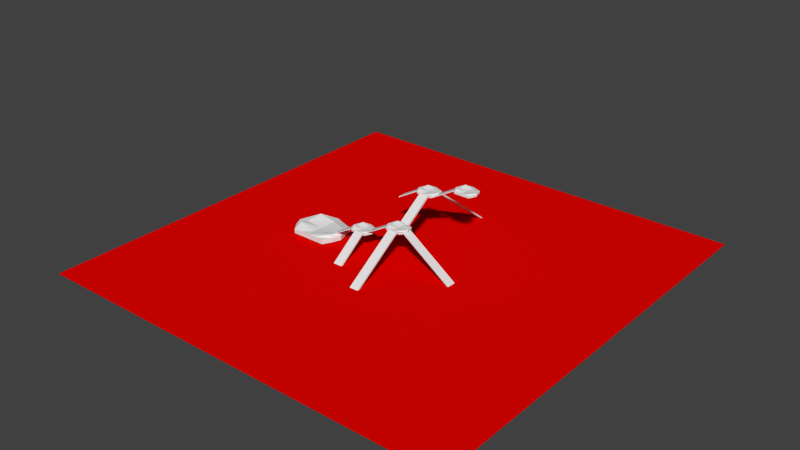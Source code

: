 # Source: BitSP.blend  (saved by Blender 2.76.0; exported with 4.5.12 LTS)
import bpy
from mathutils import Matrix  # noqa: F401  (used for matrix-valued properties, if any)

bpy.ops.wm.read_factory_settings(use_empty=True)
scene = bpy.context.scene
scene.name = 'Scene'

# ---- collections
col_collection_1 = bpy.data.collections.new('Collection 1'); scene.collection.children.link(col_collection_1)

# ---- materials (node trees are filled in below, after node groups)
mat_material_002 = bpy.data.materials.new('Material.002')
mat_material_002.alpha_threshold = 0.0
mat_material_002.use_transparent_shadow = False
mat_material_002.diffuse_color = (0.8, 0.0008373, 0.0, 1.0)
mat_material_002.specular_color = (1.0, 0.0007107, 0.0)
mat_material_002.roughness = 0.5
mat_material = bpy.data.materials.new('Material')
mat_material.alpha_threshold = 0.0
mat_material.use_transparent_shadow = False
mat_material.roughness = 0.5
mat_material.line_color = (0.0, 0.0, 0.0, 1.0)
mat_material_001 = bpy.data.materials.new('Material.001')
mat_material_001.alpha_threshold = 0.0
mat_material_001.use_transparent_shadow = False
mat_material_001.roughness = 0.5
mat_material_001.line_color = (0.0, 0.0, 0.0, 1.0)
mat_material_003 = bpy.data.materials.new('Material.003')
mat_material_003.alpha_threshold = 0.0
mat_material_003.use_transparent_shadow = False
mat_material_003.roughness = 0.5
mat_material_003.line_color = (0.0, 0.0, 0.0, 1.0)
mat_material_004 = bpy.data.materials.new('Material.004')
mat_material_004.alpha_threshold = 0.0
mat_material_004.use_transparent_shadow = False
mat_material_004.roughness = 0.5
mat_material_004.line_color = (0.0, 0.0, 0.0, 1.0)
mat_material_005 = bpy.data.materials.new('Material.005')
mat_material_005.alpha_threshold = 0.0
mat_material_005.use_transparent_shadow = False
mat_material_005.roughness = 0.5
mat_material_005.line_color = (0.0, 0.0, 0.0, 1.0)

# ---- material node trees

# ---- world
world_world = bpy.data.worlds.new('World'); scene.world = world_world
world_world.color = (0.05088, 0.05088, 0.05088)
world_world.use_sun_shadow = False
world_world.sun_shadow_jitter_overblur = 0.0
world_world.cycles.sampling_method = 'MANUAL'
world_world.cycles.sample_map_resolution = 256

# ---- meshes
me_cube_010 = bpy.data.meshes.new('Cube.010')
me_cube_010.from_pydata([(-9.978, -0.6421, -2.827), (-9.978, -0.6421, -2.291), (-9.978, 5.408, 1.261), (-9.978, 5.408, 1.796), (-7.978, -0.6421, -2.827), (-7.978, -0.6421, -2.291), (-7.978, 5.408, 1.261), (-7.978, 5.408, 1.796)], [], [(1, 3, 2, 0), (3, 7, 6, 2), (7, 5, 4, 6), (5, 1, 0, 4), (0, 2, 6, 4), (5, 7, 3, 1)])
_uv = me_cube_010.uv_layers.new(name='UVMap')
_uv.uv.foreach_set('vector', [0.0, 0.0, 1.0, 0.0, 1.0, 1.0, 0.0, 1.0, 0.0, 0.0, 1.0, 0.0, 1.0, 1.0, 0.0, 1.0, 0.0, 0.0, 1.0, 0.0, 1.0, 1.0, 0.0, 1.0, 0.0, 0.0, 1.0, 0.0, 1.0, 1.0, 0.0, 1.0, 0.0, 0.0, 1.0, 0.0, 1.0, 1.0, 0.0, 1.0, 0.0, 0.0, 1.0, 0.0, 1.0, 1.0, 0.0, 1.0])
me_cube_010.use_remesh_preserve_volume = False
me_cube_010.use_remesh_preserve_attributes = False
me_cube_010.use_mirror_vertex_groups = False
me_cube_010.update()
me_plane = bpy.data.meshes.new('Plane')
me_plane.from_pydata([(-1.254, -1.831, -0.06121), (2.172, -1.831, -0.06121), (-1.254, 1.595, -0.06121), (2.172, 1.595, -0.06121)], [], [(0, 1, 3, 2)])
_uv = me_plane.uv_layers.new(name='UVMap')
_uv.uv.foreach_set('vector', [-8.209, -8.209, 9.209, -8.209, 9.209, 9.209, -8.209, 9.209])
me_plane.materials.append(mat_material_002)
me_plane.use_remesh_preserve_volume = False
me_plane.use_remesh_preserve_attributes = False
me_plane.use_mirror_vertex_groups = False
me_plane.update()
me_cube_005 = bpy.data.meshes.new('Cube.005')
me_cube_005.from_pydata([(-0.1023, -3.017, 2.018), (-0.1023, -3.017, 2.453), (-0.1023, 13.07, -10.3), (-0.1023, 13.07, -9.868), (1.898, -3.017, 2.018), (1.898, -3.017, 2.453), (1.898, 13.07, -10.3), (1.898, 13.07, -9.868)], [], [(1, 3, 2, 0), (3, 7, 6, 2), (7, 5, 4, 6), (5, 1, 0, 4), (0, 2, 6, 4), (5, 7, 3, 1)])
_uv = me_cube_005.uv_layers.new(name='UVMap')
_uv.uv.foreach_set('vector', [0.0, 0.0, 1.0, 0.0, 1.0, 1.0, 0.0, 1.0, 0.0, 0.0, 1.0, 0.0, 1.0, 1.0, 0.0, 1.0, 0.0, 0.0, 1.0, 0.0, 1.0, 1.0, 0.0, 1.0, 0.0, 0.0, 1.0, 0.0, 1.0, 1.0, 0.0, 1.0, 0.0, 0.0, 1.0, 0.0, 1.0, 1.0, 0.0, 1.0, 0.0, 0.0, 1.0, 0.0, 1.0, 1.0, 0.0, 1.0])
me_cube_005.use_remesh_preserve_volume = False
me_cube_005.use_remesh_preserve_attributes = False
me_cube_005.use_mirror_vertex_groups = False
me_cube_005.update()
me_cube_001 = bpy.data.meshes.new('Cube.001')
me_cube_001.from_pydata([(-3.682, -1.0, -4.222), (-3.682, -1.0, -3.969), (-3.682, 1.0, -4.222), (-3.682, 1.0, -3.969), (1.492, -1.0, -1.231), (1.492, -1.0, -0.9775), (1.492, 1.0, -1.231), (1.492, 1.0, -0.9775)], [], [(1, 3, 2, 0), (3, 7, 6, 2), (7, 5, 4, 6), (5, 1, 0, 4), (0, 2, 6, 4), (5, 7, 3, 1)])
_uv = me_cube_001.uv_layers.new(name='UVMap')
_uv.uv.foreach_set('vector', [-1.38, -1.38, 2.38, -1.38, 2.38, 2.38, -1.38, 2.38, -1.38, -1.38, 2.38, -1.38, 2.38, 2.38, -1.38, 2.38, -1.38, -1.38, 2.38, -1.38, 2.38, 2.38, -1.38, 2.38, -1.38, -1.38, 2.38, -1.38, 2.38, 2.38, -1.38, 2.38, -1.38, -1.38, 2.38, -1.38, 2.38, 2.38, -1.38, 2.38, -1.38, -1.38, 2.38, -1.38, 2.38, 2.38, -1.38, 2.38])
me_cube_001.use_remesh_preserve_volume = False
me_cube_001.use_remesh_preserve_attributes = False
me_cube_001.use_mirror_vertex_groups = False
me_cube_001.update()
me_cube = bpy.data.meshes.new('Cube')
me_cube.from_pydata([(1.951, 1.686, -1.089), (1.686, -1.686, -1.089), (-1.686, -1.686, -1.089), (-1.686, 1.686, -1.089), (1.951, 1.686, -0.6529), (1.686, -1.686, -0.6529), (-1.686, -1.686, -0.6529), (-1.686, 1.686, -0.6529), (2.444, 0.0, -1.089), (3.576e-07, 2.358, -1.089), (1.951, 1.686, -0.8708), (-1.192e-07, -1.686, -1.089), (1.686, -1.686, -0.8708), (-2.653, 4.768e-07, -1.089), (-1.686, -1.686, -0.8708), (-1.686, 1.686, -0.8708), (2.444, -8.345e-07, -0.6529), (5.96e-07, 2.358, -0.6529), (-7.153e-07, -1.686, -0.6529), (-2.653, 3.576e-07, -0.6529), (4.768e-07, 2.358, -0.8708), (-2.653, 3.576e-07, -0.8708), (-4.768e-07, -1.686, -0.8708), (2.444, -4.768e-07, -0.8708), (-5.96e-08, -3.576e-07, -0.6529), (1.192e-07, 2.384e-07, -1.089), (2.138, -0.843, -1.089), (-0.843, 2.034, -1.089), (1.951, 1.686, -0.7619), (-0.843, -1.686, -1.089), (1.686, -1.686, -0.7619), (-2.277, 0.843, -1.089), (-1.686, -1.686, -0.7619), (-1.686, 1.686, -0.7619), (2.138, -0.843, -0.6529), (-0.843, 2.034, -0.6529), (-0.843, -1.686, -0.6529), (-2.277, 0.843, -0.6529), (2.174, 0.843, -1.089), (0.843, 2.034, -1.089), (1.951, 1.686, -0.9797), (0.843, -1.686, -1.089), (1.686, -1.686, -0.9797), (-2.277, -0.843, -1.089), (-1.686, -1.686, -0.9797), (-1.686, 1.686, -0.9797), (2.174, 0.843, -0.6529), (0.843, 2.034, -0.6529), (0.843, -1.686, -0.6529), (-2.277, -0.843, -0.6529), (-0.843, 2.034, -0.8708), (0.843, 2.034, -0.8708), (5.364e-07, 2.358, -0.7619), (4.172e-07, 2.358, -0.9797), (-2.277, 0.843, -0.8708), (-2.277, -0.843, -0.8708), (-2.653, 4.172e-07, -0.9797), (-2.653, 3.576e-07, -0.7619), (-0.843, -1.686, -0.8708), (0.843, -1.686, -0.8708), (-2.98e-07, -1.686, -0.9797), (-5.96e-07, -1.686, -0.7619), (2.138, -0.843, -0.8708), (2.174, 0.843, -0.8708), (2.444, -2.384e-07, -0.9797), (2.444, -6.557e-07, -0.7619), (-3.874e-07, -0.843, -0.6529), (0.4059, 1.386, -0.4949), (2.292, -5.96e-07, -0.3889), (-1.593, -0.04597, -0.4566), (-0.843, 3.576e-07, -1.089), (0.843, 1.192e-07, -1.089), (2.384e-07, 0.843, -1.089), (0.0, -0.843, -1.089), (0.843, -0.843, -1.089), (0.843, 0.843, -1.089), (-0.843, 0.843, -1.089), (-1.283, 1.386, -0.1645), (1.853, 0.843, -0.3889), (1.853, -0.843, -0.3889), (2.174, 0.843, -0.7619), (2.174, 0.843, -0.9797), (2.138, -0.843, -0.9797), (0.843, -1.686, -0.7619), (0.843, -1.686, -0.9797), (-0.843, -1.686, -0.9797), (-2.277, -0.843, -0.7619), (-2.277, -0.843, -0.9797), (-2.277, 0.843, -0.9797), (0.843, 2.034, -0.9797), (0.843, 2.034, -0.7619), (-0.843, 2.034, -0.7619), (-0.843, 2.034, -0.9797), (-2.277, 0.843, -0.7619), (-0.843, -1.686, -0.7619), (2.138, -0.843, -0.7619), (-1.693, -0.8272, -0.259), (-0.843, -0.843, -1.089)], [], [(97, 29, 2, 43), (96, 49, 6, 36), (95, 34, 5, 30), (94, 36, 6, 32), (93, 37, 7, 33), (92, 27, 3, 45), (91, 50, 15, 33), (90, 51, 20, 52), (89, 39, 9, 53), (88, 54, 15, 45), (87, 55, 21, 56), (86, 49, 19, 57), (85, 58, 14, 44), (84, 59, 22, 60), (83, 48, 18, 61), (82, 62, 12, 42), (81, 63, 23, 64), (80, 46, 16, 65), (79, 66, 18, 48), (78, 67, 24, 68), (77, 37, 19, 69), (76, 70, 13, 31), (75, 71, 25, 72), (74, 41, 11, 73), (71, 74, 73, 25), (8, 26, 74, 71), (26, 1, 41, 74), (39, 75, 72, 9), (0, 38, 75, 39), (38, 8, 71, 75), (27, 76, 31, 3), (9, 72, 76, 27), (72, 25, 70, 76), (67, 77, 69, 24), (17, 35, 77, 67), (35, 7, 37, 77), (46, 78, 68, 16), (4, 47, 78, 46), (47, 17, 67, 78), (34, 79, 48, 5), (16, 68, 79, 34), (68, 24, 66, 79), (63, 80, 65, 23), (10, 28, 80, 63), (28, 4, 46, 80), (38, 81, 64, 8), (0, 40, 81, 38), (40, 10, 63, 81), (26, 82, 42, 1), (8, 64, 82, 26), (64, 23, 62, 82), (59, 83, 61, 22), (12, 30, 83, 59), (30, 5, 48, 83), (41, 84, 60, 11), (1, 42, 84, 41), (42, 12, 59, 84), (29, 85, 44, 2), (11, 60, 85, 29), (60, 22, 58, 85), (55, 86, 57, 21), (14, 32, 86, 55), (32, 6, 49, 86), (43, 87, 56, 13), (2, 44, 87, 43), (44, 14, 55, 87), (31, 88, 45, 3), (13, 56, 88, 31), (56, 21, 54, 88), (51, 89, 53, 20), (10, 40, 89, 51), (40, 0, 39, 89), (47, 90, 52, 17), (4, 28, 90, 47), (28, 10, 51, 90), (35, 91, 33, 7), (17, 52, 91, 35), (52, 20, 50, 91), (50, 92, 45, 15), (20, 53, 92, 50), (53, 9, 27, 92), (54, 93, 33, 15), (21, 57, 93, 54), (57, 19, 37, 93), (58, 94, 32, 14), (22, 61, 94, 58), (61, 18, 36, 94), (62, 95, 30, 12), (23, 65, 95, 62), (65, 16, 34, 95), (66, 96, 36, 18), (24, 69, 96, 66), (69, 19, 49, 96), (70, 97, 43, 13), (25, 73, 97, 70), (73, 11, 29, 97)])
_uv = me_cube.uv_layers.new(name='UVMap')
_uv.uv.foreach_set('vector', [-0.8237, -0.8237, 1.824, -0.8237, 1.824, 1.824, -0.8237, 1.824, -0.8237, -0.8237, 1.824, -0.8237, 1.824, 1.824, -0.8237, 1.824, -0.8237, -0.8237, 1.824, -0.8237, 1.824, 1.824, -0.8237, 1.824, -0.8237, -0.8237, 1.824, -0.8237, 1.824, 1.824, -0.8237, 1.824, -0.8237, -0.8237, 1.824, -0.8237, 1.824, 1.824, -0.8237, 1.824, -0.8237, -0.8237, 1.824, -0.8237, 1.824, 1.824, -0.8237, 1.824, -0.8237, -0.8237, 1.824, -0.8237, 1.824, 1.824, -0.8237, 1.824, -0.8237, -0.8237, 1.824, -0.8237, 1.824, 1.824, -0.8237, 1.824, -0.8237, -0.8237, 1.824, -0.8237, 1.824, 1.824, -0.8237, 1.824, -0.8237, -0.8237, 1.824, -0.8237, 1.824, 1.824, -0.8237, 1.824, -0.8237, -0.8237, 1.824, -0.8237, 1.824, 1.824, -0.8237, 1.824, -0.8237, -0.8237, 1.824, -0.8237, 1.824, 1.824, -0.8237, 1.824, -0.8237, -0.8237, 1.824, -0.8237, 1.824, 1.824, -0.8237, 1.824, -0.8237, -0.8237, 1.824, -0.8237, 1.824, 1.824, -0.8237, 1.824, -0.8237, -0.8237, 1.824, -0.8237, 1.824, 1.824, -0.8237, 1.824, -0.8237, -0.8237, 1.824, -0.8237, 1.824, 1.824, -0.8237, 1.824, -0.8237, -0.8237, 1.824, -0.8237, 1.824, 1.824, -0.8237, 1.824, -0.8237, -0.8237, 1.824, -0.8237, 1.824, 1.824, -0.8237, 1.824, -0.8237, -0.8237, 1.824, -0.8237, 1.824, 1.824, -0.8237, 1.824, -0.8237, -0.8237, 1.824, -0.8237, 1.824, 1.824, -0.8237, 1.824, -0.8237, -0.8237, 1.824, -0.8237, 1.824, 1.824, -0.8237, 1.824, -0.8237, -0.8237, 1.824, -0.8237, 1.824, 1.824, -0.8237, 1.824, -0.8237, -0.8237, 1.824, -0.8237, 1.824, 1.824, -0.8237, 1.824, -0.8237, -0.8237, 1.824, -0.8237, 1.824, 1.824, -0.8237, 1.824, -0.8237, -0.8237, 1.824, -0.8237, 1.824, 1.824, -0.8237, 1.824, -0.8237, -0.8237, 1.824, -0.8237, 1.824, 1.824, -0.8237, 1.824, -0.8237, -0.8237, 1.824, -0.8237, 1.824, 1.824, -0.8237, 1.824, -0.8237, -0.8237, 1.824, -0.8237, 1.824, 1.824, -0.8237, 1.824, -0.8237, -0.8237, 1.824, -0.8237, 1.824, 1.824, -0.8237, 1.824, -0.8237, -0.8237, 1.824, -0.8237, 1.824, 1.824, -0.8237, 1.824, -0.8237, -0.8237, 1.824, -0.8237, 1.824, 1.824, -0.8237, 1.824, -0.8237, -0.8237, 1.824, -0.8237, 1.824, 1.824, -0.8237, 1.824, -0.8237, -0.8237, 1.824, -0.8237, 1.824, 1.824, -0.8237, 1.824, -0.8237, -0.8237, 1.824, -0.8237, 1.824, 1.824, -0.8237, 1.824, -0.8237, -0.8237, 1.824, -0.8237, 1.824, 1.824, -0.8237, 1.824, -0.8237, -0.8237, 1.824, -0.8237, 1.824, 1.824, -0.8237, 1.824, -0.8237, -0.8237, 1.824, -0.8237, 1.824, 1.824, -0.8237, 1.824, -0.8237, -0.8237, 1.824, -0.8237, 1.824, 1.824, -0.8237, 1.824, -0.8237, -0.8237, 1.824, -0.8237, 1.824, 1.824, -0.8237, 1.824, -0.8237, -0.8237, 1.824, -0.8237, 1.824, 1.824, -0.8237, 1.824, -0.8237, -0.8237, 1.824, -0.8237, 1.824, 1.824, -0.8237, 1.824, -0.8237, -0.8237, 1.824, -0.8237, 1.824, 1.824, -0.8237, 1.824, -0.8237, -0.8237, 1.824, -0.8237, 1.824, 1.824, -0.8237, 1.824, -0.8237, -0.8237, 1.824, -0.8237, 1.824, 1.824, -0.8237, 1.824, -0.8237, -0.8237, 1.824, -0.8237, 1.824, 1.824, -0.8237, 1.824, -0.8237, -0.8237, 1.824, -0.8237, 1.824, 1.824, -0.8237, 1.824, -0.8237, -0.8237, 1.824, -0.8237, 1.824, 1.824, -0.8237, 1.824, -0.8237, -0.8237, 1.824, -0.8237, 1.824, 1.824, -0.8237, 1.824, -0.8237, -0.8237, 1.824, -0.8237, 1.824, 1.824, -0.8237, 1.824, -0.8237, -0.8237, 1.824, -0.8237, 1.824, 1.824, -0.8237, 1.824, -0.8237, -0.8237, 1.824, -0.8237, 1.824, 1.824, -0.8237, 1.824, -0.8237, -0.8237, 1.824, -0.8237, 1.824, 1.824, -0.8237, 1.824, -0.8237, -0.8237, 1.824, -0.8237, 1.824, 1.824, -0.8237, 1.824, -0.8237, -0.8237, 1.824, -0.8237, 1.824, 1.824, -0.8237, 1.824, -0.8237, -0.8237, 1.824, -0.8237, 1.824, 1.824, -0.8237, 1.824, -0.8237, -0.8237, 1.824, -0.8237, 1.824, 1.824, -0.8237, 1.824, -0.8237, -0.8237, 1.824, -0.8237, 1.824, 1.824, -0.8237, 1.824, -0.8237, -0.8237, 1.824, -0.8237, 1.824, 1.824, -0.8237, 1.824, -0.8237, -0.8237, 1.824, -0.8237, 1.824, 1.824, -0.8237, 1.824, -0.8237, -0.8237, 1.824, -0.8237, 1.824, 1.824, -0.8237, 1.824, -0.8237, -0.8237, 1.824, -0.8237, 1.824, 1.824, -0.8237, 1.824, -0.8237, -0.8237, 1.824, -0.8237, 1.824, 1.824, -0.8237, 1.824, -0.8237, -0.8237, 1.824, -0.8237, 1.824, 1.824, -0.8237, 1.824, -0.8237, -0.8237, 1.824, -0.8237, 1.824, 1.824, -0.8237, 1.824, -0.8237, -0.8237, 1.824, -0.8237, 1.824, 1.824, -0.8237, 1.824, -0.8237, -0.8237, 1.824, -0.8237, 1.824, 1.824, -0.8237, 1.824, -0.8237, -0.8237, 1.824, -0.8237, 1.824, 1.824, -0.8237, 1.824, -0.8237, -0.8237, 1.824, -0.8237, 1.824, 1.824, -0.8237, 1.824, -0.8237, -0.8237, 1.824, -0.8237, 1.824, 1.824, -0.8237, 1.824, -0.8237, -0.8237, 1.824, -0.8237, 1.824, 1.824, -0.8237, 1.824, -0.8237, -0.8237, 1.824, -0.8237, 1.824, 1.824, -0.8237, 1.824, -0.8237, -0.8237, 1.824, -0.8237, 1.824, 1.824, -0.8237, 1.824, -0.8237, -0.8237, 1.824, -0.8237, 1.824, 1.824, -0.8237, 1.824, -0.8237, -0.8237, 1.824, -0.8237, 1.824, 1.824, -0.8237, 1.824, -0.8237, -0.8237, 1.824, -0.8237, 1.824, 1.824, -0.8237, 1.824, -0.8237, -0.8237, 1.824, -0.8237, 1.824, 1.824, -0.8237, 1.824, -0.8237, -0.8237, 1.824, -0.8237, 1.824, 1.824, -0.8237, 1.824, -0.8237, -0.8237, 1.824, -0.8237, 1.824, 1.824, -0.8237, 1.824, -0.8237, -0.8237, 1.824, -0.8237, 1.824, 1.824, -0.8237, 1.824, -0.8237, -0.8237, 1.824, -0.8237, 1.824, 1.824, -0.8237, 1.824, -0.8237, -0.8237, 1.824, -0.8237, 1.824, 1.824, -0.8237, 1.824, -0.8237, -0.8237, 1.824, -0.8237, 1.824, 1.824, -0.8237, 1.824, -0.8237, -0.8237, 1.824, -0.8237, 1.824, 1.824, -0.8237, 1.824, -0.8237, -0.8237, 1.824, -0.8237, 1.824, 1.824, -0.8237, 1.824, -0.8237, -0.8237, 1.824, -0.8237, 1.824, 1.824, -0.8237, 1.824, -0.8237, -0.8237, 1.824, -0.8237, 1.824, 1.824, -0.8237, 1.824, -0.8237, -0.8237, 1.824, -0.8237, 1.824, 1.824, -0.8237, 1.824, -0.8237, -0.8237, 1.824, -0.8237, 1.824, 1.824, -0.8237, 1.824, -0.8237, -0.8237, 1.824, -0.8237, 1.824, 1.824, -0.8237, 1.824, -0.8237, -0.8237, 1.824, -0.8237, 1.824, 1.824, -0.8237, 1.824, -0.8237, -0.8237, 1.824, -0.8237, 1.824, 1.824, -0.8237, 1.824, -0.8237, -0.8237, 1.824, -0.8237, 1.824, 1.824, -0.8237, 1.824, -0.8237, -0.8237, 1.824, -0.8237, 1.824, 1.824, -0.8237, 1.824, -0.8237, -0.8237, 1.824, -0.8237, 1.824, 1.824, -0.8237, 1.824, -0.8237, -0.8237, 1.824, -0.8237, 1.824, 1.824, -0.8237, 1.824, -0.8237, -0.8237, 1.824, -0.8237, 1.824, 1.824, -0.8237, 1.824])
me_cube.materials.append(mat_material)
me_cube.use_remesh_preserve_volume = False
me_cube.use_remesh_preserve_attributes = False
me_cube.use_mirror_vertex_groups = False
me_cube.update()
me_cube_002 = bpy.data.meshes.new('Cube.002')
me_cube_002.from_pydata([(1.951, 1.686, -1.089), (1.686, -1.686, -1.089), (-1.686, -1.686, -1.089), (-1.686, 1.686, -1.089), (1.951, 1.686, -0.6529), (1.686, -1.686, -0.6529), (-1.686, -1.686, -0.6529), (-1.686, 1.686, -0.6529), (2.444, 0.0, -1.089), (3.576e-07, 2.358, -1.089), (1.951, 1.686, -0.8708), (-1.192e-07, -1.686, -1.089), (1.686, -1.686, -0.8708), (-2.653, 4.768e-07, -1.089), (-1.686, -1.686, -0.8708), (-1.686, 1.686, -0.8708), (2.444, -8.345e-07, -0.6529), (5.96e-07, 2.358, -0.6529), (-7.153e-07, -1.686, -0.6529), (-2.653, 3.576e-07, -0.6529), (4.768e-07, 2.358, -0.8708), (-2.653, 3.576e-07, -0.8708), (-4.768e-07, -1.686, -0.8708), (2.444, -4.768e-07, -0.8708), (-5.96e-08, -3.576e-07, -0.6529), (1.192e-07, 2.384e-07, -1.089), (2.138, -0.843, -1.089), (-0.843, 2.034, -1.089), (1.951, 1.686, -0.7619), (-0.843, -1.686, -1.089), (1.686, -1.686, -0.7619), (-2.277, 0.843, -1.089), (-1.686, -1.686, -0.7619), (-1.686, 1.686, -0.7619), (2.138, -0.843, -0.6529), (-0.843, 2.034, -0.6529), (-0.843, -1.686, -0.6529), (-2.277, 0.843, -0.6529), (2.174, 0.843, -1.089), (0.843, 2.034, -1.089), (1.951, 1.686, -0.9797), (0.843, -1.686, -1.089), (1.686, -1.686, -0.9797), (-2.277, -0.843, -1.089), (-1.686, -1.686, -0.9797), (-1.686, 1.686, -0.9797), (2.174, 0.843, -0.6529), (0.843, 2.034, -0.6529), (0.843, -1.686, -0.6529), (-2.277, -0.843, -0.6529), (-0.843, 2.034, -0.8708), (0.843, 2.034, -0.8708), (5.364e-07, 2.358, -0.7619), (4.172e-07, 2.358, -0.9797), (-2.277, 0.843, -0.8708), (-2.277, -0.843, -0.8708), (-2.653, 4.172e-07, -0.9797), (-2.653, 3.576e-07, -0.7619), (-0.843, -1.686, -0.8708), (0.843, -1.686, -0.8708), (-2.98e-07, -1.686, -0.9797), (-5.96e-07, -1.686, -0.7619), (2.138, -0.843, -0.8708), (2.174, 0.843, -0.8708), (2.444, -2.384e-07, -0.9797), (2.444, -6.557e-07, -0.7619), (-3.874e-07, -0.843, -0.6529), (0.4059, 1.386, -0.4949), (2.292, -5.96e-07, -0.3889), (-1.593, -0.04597, -0.4566), (-0.843, 3.576e-07, -1.089), (0.843, 1.192e-07, -1.089), (2.384e-07, 0.843, -1.089), (0.0, -0.843, -1.089), (0.843, -0.843, -1.089), (0.843, 0.843, -1.089), (-0.843, 0.843, -1.089), (-1.283, 1.386, -0.1645), (1.853, 0.843, -0.3889), (1.853, -0.843, -0.3889), (2.174, 0.843, -0.7619), (2.174, 0.843, -0.9797), (2.138, -0.843, -0.9797), (0.843, -1.686, -0.7619), (0.843, -1.686, -0.9797), (-0.843, -1.686, -0.9797), (-2.277, -0.843, -0.7619), (-2.277, -0.843, -0.9797), (-2.277, 0.843, -0.9797), (0.843, 2.034, -0.9797), (0.843, 2.034, -0.7619), (-0.843, 2.034, -0.7619), (-0.843, 2.034, -0.9797), (-2.277, 0.843, -0.7619), (-0.843, -1.686, -0.7619), (2.138, -0.843, -0.7619), (-1.693, -0.8272, -0.259), (-0.843, -0.843, -1.089)], [], [(97, 29, 2, 43), (96, 49, 6, 36), (95, 34, 5, 30), (94, 36, 6, 32), (93, 37, 7, 33), (92, 27, 3, 45), (91, 50, 15, 33), (90, 51, 20, 52), (89, 39, 9, 53), (88, 54, 15, 45), (87, 55, 21, 56), (86, 49, 19, 57), (85, 58, 14, 44), (84, 59, 22, 60), (83, 48, 18, 61), (82, 62, 12, 42), (81, 63, 23, 64), (80, 46, 16, 65), (79, 66, 18, 48), (78, 67, 24, 68), (77, 37, 19, 69), (76, 70, 13, 31), (75, 71, 25, 72), (74, 41, 11, 73), (71, 74, 73, 25), (8, 26, 74, 71), (26, 1, 41, 74), (39, 75, 72, 9), (0, 38, 75, 39), (38, 8, 71, 75), (27, 76, 31, 3), (9, 72, 76, 27), (72, 25, 70, 76), (67, 77, 69, 24), (17, 35, 77, 67), (35, 7, 37, 77), (46, 78, 68, 16), (4, 47, 78, 46), (47, 17, 67, 78), (34, 79, 48, 5), (16, 68, 79, 34), (68, 24, 66, 79), (63, 80, 65, 23), (10, 28, 80, 63), (28, 4, 46, 80), (38, 81, 64, 8), (0, 40, 81, 38), (40, 10, 63, 81), (26, 82, 42, 1), (8, 64, 82, 26), (64, 23, 62, 82), (59, 83, 61, 22), (12, 30, 83, 59), (30, 5, 48, 83), (41, 84, 60, 11), (1, 42, 84, 41), (42, 12, 59, 84), (29, 85, 44, 2), (11, 60, 85, 29), (60, 22, 58, 85), (55, 86, 57, 21), (14, 32, 86, 55), (32, 6, 49, 86), (43, 87, 56, 13), (2, 44, 87, 43), (44, 14, 55, 87), (31, 88, 45, 3), (13, 56, 88, 31), (56, 21, 54, 88), (51, 89, 53, 20), (10, 40, 89, 51), (40, 0, 39, 89), (47, 90, 52, 17), (4, 28, 90, 47), (28, 10, 51, 90), (35, 91, 33, 7), (17, 52, 91, 35), (52, 20, 50, 91), (50, 92, 45, 15), (20, 53, 92, 50), (53, 9, 27, 92), (54, 93, 33, 15), (21, 57, 93, 54), (57, 19, 37, 93), (58, 94, 32, 14), (22, 61, 94, 58), (61, 18, 36, 94), (62, 95, 30, 12), (23, 65, 95, 62), (65, 16, 34, 95), (66, 96, 36, 18), (24, 69, 96, 66), (69, 19, 49, 96), (70, 97, 43, 13), (25, 73, 97, 70), (73, 11, 29, 97)])
_uv = me_cube_002.uv_layers.new(name='UVMap')
_uv.uv.foreach_set('vector', [-0.8237, -0.8237, 1.824, -0.8237, 1.824, 1.824, -0.8237, 1.824, -0.8237, -0.8237, 1.824, -0.8237, 1.824, 1.824, -0.8237, 1.824, -0.8237, -0.8237, 1.824, -0.8237, 1.824, 1.824, -0.8237, 1.824, -0.8237, -0.8237, 1.824, -0.8237, 1.824, 1.824, -0.8237, 1.824, -0.8237, -0.8237, 1.824, -0.8237, 1.824, 1.824, -0.8237, 1.824, -0.8237, -0.8237, 1.824, -0.8237, 1.824, 1.824, -0.8237, 1.824, -0.8237, -0.8237, 1.824, -0.8237, 1.824, 1.824, -0.8237, 1.824, -0.8237, -0.8237, 1.824, -0.8237, 1.824, 1.824, -0.8237, 1.824, -0.8237, -0.8237, 1.824, -0.8237, 1.824, 1.824, -0.8237, 1.824, -0.8237, -0.8237, 1.824, -0.8237, 1.824, 1.824, -0.8237, 1.824, -0.8237, -0.8237, 1.824, -0.8237, 1.824, 1.824, -0.8237, 1.824, -0.8237, -0.8237, 1.824, -0.8237, 1.824, 1.824, -0.8237, 1.824, -0.8237, -0.8237, 1.824, -0.8237, 1.824, 1.824, -0.8237, 1.824, -0.8237, -0.8237, 1.824, -0.8237, 1.824, 1.824, -0.8237, 1.824, -0.8237, -0.8237, 1.824, -0.8237, 1.824, 1.824, -0.8237, 1.824, -0.8237, -0.8237, 1.824, -0.8237, 1.824, 1.824, -0.8237, 1.824, -0.8237, -0.8237, 1.824, -0.8237, 1.824, 1.824, -0.8237, 1.824, -0.8237, -0.8237, 1.824, -0.8237, 1.824, 1.824, -0.8237, 1.824, -0.8237, -0.8237, 1.824, -0.8237, 1.824, 1.824, -0.8237, 1.824, -0.8237, -0.8237, 1.824, -0.8237, 1.824, 1.824, -0.8237, 1.824, -0.8237, -0.8237, 1.824, -0.8237, 1.824, 1.824, -0.8237, 1.824, -0.8237, -0.8237, 1.824, -0.8237, 1.824, 1.824, -0.8237, 1.824, -0.8237, -0.8237, 1.824, -0.8237, 1.824, 1.824, -0.8237, 1.824, -0.8237, -0.8237, 1.824, -0.8237, 1.824, 1.824, -0.8237, 1.824, -0.8237, -0.8237, 1.824, -0.8237, 1.824, 1.824, -0.8237, 1.824, -0.8237, -0.8237, 1.824, -0.8237, 1.824, 1.824, -0.8237, 1.824, -0.8237, -0.8237, 1.824, -0.8237, 1.824, 1.824, -0.8237, 1.824, -0.8237, -0.8237, 1.824, -0.8237, 1.824, 1.824, -0.8237, 1.824, -0.8237, -0.8237, 1.824, -0.8237, 1.824, 1.824, -0.8237, 1.824, -0.8237, -0.8237, 1.824, -0.8237, 1.824, 1.824, -0.8237, 1.824, -0.8237, -0.8237, 1.824, -0.8237, 1.824, 1.824, -0.8237, 1.824, -0.8237, -0.8237, 1.824, -0.8237, 1.824, 1.824, -0.8237, 1.824, -0.8237, -0.8237, 1.824, -0.8237, 1.824, 1.824, -0.8237, 1.824, -0.8237, -0.8237, 1.824, -0.8237, 1.824, 1.824, -0.8237, 1.824, -0.8237, -0.8237, 1.824, -0.8237, 1.824, 1.824, -0.8237, 1.824, -0.8237, -0.8237, 1.824, -0.8237, 1.824, 1.824, -0.8237, 1.824, -0.8237, -0.8237, 1.824, -0.8237, 1.824, 1.824, -0.8237, 1.824, -0.8237, -0.8237, 1.824, -0.8237, 1.824, 1.824, -0.8237, 1.824, -0.8237, -0.8237, 1.824, -0.8237, 1.824, 1.824, -0.8237, 1.824, -0.8237, -0.8237, 1.824, -0.8237, 1.824, 1.824, -0.8237, 1.824, -0.8237, -0.8237, 1.824, -0.8237, 1.824, 1.824, -0.8237, 1.824, -0.8237, -0.8237, 1.824, -0.8237, 1.824, 1.824, -0.8237, 1.824, -0.8237, -0.8237, 1.824, -0.8237, 1.824, 1.824, -0.8237, 1.824, -0.8237, -0.8237, 1.824, -0.8237, 1.824, 1.824, -0.8237, 1.824, -0.8237, -0.8237, 1.824, -0.8237, 1.824, 1.824, -0.8237, 1.824, -0.8237, -0.8237, 1.824, -0.8237, 1.824, 1.824, -0.8237, 1.824, -0.8237, -0.8237, 1.824, -0.8237, 1.824, 1.824, -0.8237, 1.824, -0.8237, -0.8237, 1.824, -0.8237, 1.824, 1.824, -0.8237, 1.824, -0.8237, -0.8237, 1.824, -0.8237, 1.824, 1.824, -0.8237, 1.824, -0.8237, -0.8237, 1.824, -0.8237, 1.824, 1.824, -0.8237, 1.824, -0.8237, -0.8237, 1.824, -0.8237, 1.824, 1.824, -0.8237, 1.824, -0.8237, -0.8237, 1.824, -0.8237, 1.824, 1.824, -0.8237, 1.824, -0.8237, -0.8237, 1.824, -0.8237, 1.824, 1.824, -0.8237, 1.824, -0.8237, -0.8237, 1.824, -0.8237, 1.824, 1.824, -0.8237, 1.824, -0.8237, -0.8237, 1.824, -0.8237, 1.824, 1.824, -0.8237, 1.824, -0.8237, -0.8237, 1.824, -0.8237, 1.824, 1.824, -0.8237, 1.824, -0.8237, -0.8237, 1.824, -0.8237, 1.824, 1.824, -0.8237, 1.824, -0.8237, -0.8237, 1.824, -0.8237, 1.824, 1.824, -0.8237, 1.824, -0.8237, -0.8237, 1.824, -0.8237, 1.824, 1.824, -0.8237, 1.824, -0.8237, -0.8237, 1.824, -0.8237, 1.824, 1.824, -0.8237, 1.824, -0.8237, -0.8237, 1.824, -0.8237, 1.824, 1.824, -0.8237, 1.824, -0.8237, -0.8237, 1.824, -0.8237, 1.824, 1.824, -0.8237, 1.824, -0.8237, -0.8237, 1.824, -0.8237, 1.824, 1.824, -0.8237, 1.824, -0.8237, -0.8237, 1.824, -0.8237, 1.824, 1.824, -0.8237, 1.824, -0.8237, -0.8237, 1.824, -0.8237, 1.824, 1.824, -0.8237, 1.824, -0.8237, -0.8237, 1.824, -0.8237, 1.824, 1.824, -0.8237, 1.824, -0.8237, -0.8237, 1.824, -0.8237, 1.824, 1.824, -0.8237, 1.824, -0.8237, -0.8237, 1.824, -0.8237, 1.824, 1.824, -0.8237, 1.824, -0.8237, -0.8237, 1.824, -0.8237, 1.824, 1.824, -0.8237, 1.824, -0.8237, -0.8237, 1.824, -0.8237, 1.824, 1.824, -0.8237, 1.824, -0.8237, -0.8237, 1.824, -0.8237, 1.824, 1.824, -0.8237, 1.824, -0.8237, -0.8237, 1.824, -0.8237, 1.824, 1.824, -0.8237, 1.824, -0.8237, -0.8237, 1.824, -0.8237, 1.824, 1.824, -0.8237, 1.824, -0.8237, -0.8237, 1.824, -0.8237, 1.824, 1.824, -0.8237, 1.824, -0.8237, -0.8237, 1.824, -0.8237, 1.824, 1.824, -0.8237, 1.824, -0.8237, -0.8237, 1.824, -0.8237, 1.824, 1.824, -0.8237, 1.824, -0.8237, -0.8237, 1.824, -0.8237, 1.824, 1.824, -0.8237, 1.824, -0.8237, -0.8237, 1.824, -0.8237, 1.824, 1.824, -0.8237, 1.824, -0.8237, -0.8237, 1.824, -0.8237, 1.824, 1.824, -0.8237, 1.824, -0.8237, -0.8237, 1.824, -0.8237, 1.824, 1.824, -0.8237, 1.824, -0.8237, -0.8237, 1.824, -0.8237, 1.824, 1.824, -0.8237, 1.824, -0.8237, -0.8237, 1.824, -0.8237, 1.824, 1.824, -0.8237, 1.824, -0.8237, -0.8237, 1.824, -0.8237, 1.824, 1.824, -0.8237, 1.824, -0.8237, -0.8237, 1.824, -0.8237, 1.824, 1.824, -0.8237, 1.824, -0.8237, -0.8237, 1.824, -0.8237, 1.824, 1.824, -0.8237, 1.824, -0.8237, -0.8237, 1.824, -0.8237, 1.824, 1.824, -0.8237, 1.824, -0.8237, -0.8237, 1.824, -0.8237, 1.824, 1.824, -0.8237, 1.824, -0.8237, -0.8237, 1.824, -0.8237, 1.824, 1.824, -0.8237, 1.824, -0.8237, -0.8237, 1.824, -0.8237, 1.824, 1.824, -0.8237, 1.824, -0.8237, -0.8237, 1.824, -0.8237, 1.824, 1.824, -0.8237, 1.824, -0.8237, -0.8237, 1.824, -0.8237, 1.824, 1.824, -0.8237, 1.824, -0.8237, -0.8237, 1.824, -0.8237, 1.824, 1.824, -0.8237, 1.824, -0.8237, -0.8237, 1.824, -0.8237, 1.824, 1.824, -0.8237, 1.824, -0.8237, -0.8237, 1.824, -0.8237, 1.824, 1.824, -0.8237, 1.824, -0.8237, -0.8237, 1.824, -0.8237, 1.824, 1.824, -0.8237, 1.824, -0.8237, -0.8237, 1.824, -0.8237, 1.824, 1.824, -0.8237, 1.824])
me_cube_002.materials.append(mat_material_001)
me_cube_002.use_remesh_preserve_volume = False
me_cube_002.use_remesh_preserve_attributes = False
me_cube_002.use_mirror_vertex_groups = False
me_cube_002.update()
me_cube_003 = bpy.data.meshes.new('Cube.003')
me_cube_003.from_pydata([(-3.682, -1.0, -4.222), (-3.682, -1.0, -3.969), (-3.682, 1.0, -4.222), (-3.682, 1.0, -3.969), (1.492, -1.0, -1.231), (1.492, -1.0, -0.9775), (1.492, 1.0, -1.231), (1.492, 1.0, -0.9775)], [], [(1, 3, 2, 0), (3, 7, 6, 2), (7, 5, 4, 6), (5, 1, 0, 4), (0, 2, 6, 4), (5, 7, 3, 1)])
_uv = me_cube_003.uv_layers.new(name='UVMap')
_uv.uv.foreach_set('vector', [-1.38, -1.38, 2.38, -1.38, 2.38, 2.38, -1.38, 2.38, -1.38, -1.38, 2.38, -1.38, 2.38, 2.38, -1.38, 2.38, -1.38, -1.38, 2.38, -1.38, 2.38, 2.38, -1.38, 2.38, -1.38, -1.38, 2.38, -1.38, 2.38, 2.38, -1.38, 2.38, -1.38, -1.38, 2.38, -1.38, 2.38, 2.38, -1.38, 2.38, -1.38, -1.38, 2.38, -1.38, 2.38, 2.38, -1.38, 2.38])
me_cube_003.use_remesh_preserve_volume = False
me_cube_003.use_remesh_preserve_attributes = False
me_cube_003.use_mirror_vertex_groups = False
me_cube_003.update()
me_cube_008 = bpy.data.meshes.new('Cube.008')
me_cube_008.from_pydata([(1.951, 1.686, -1.089), (1.686, -1.686, -1.089), (-1.686, -1.686, -1.089), (-1.686, 1.686, -1.089), (1.951, 1.686, -0.6529), (1.686, -1.686, -0.6529), (-1.686, -1.686, -0.6529), (-1.686, 1.686, -0.6529), (2.444, 0.0, -1.089), (3.576e-07, 2.358, -1.089), (1.951, 1.686, -0.8708), (-1.192e-07, -1.686, -1.089), (1.686, -1.686, -0.8708), (-2.653, 4.768e-07, -1.089), (-1.686, -1.686, -0.8708), (-1.686, 1.686, -0.8708), (2.444, -8.345e-07, -0.6529), (5.96e-07, 2.358, -0.6529), (-7.153e-07, -1.686, -0.6529), (-2.653, 3.576e-07, -0.6529), (4.768e-07, 2.358, -0.8708), (-2.653, 3.576e-07, -0.8708), (-4.768e-07, -1.686, -0.8708), (2.444, -4.768e-07, -0.8708), (-5.96e-08, -3.576e-07, -0.6529), (1.192e-07, 2.384e-07, -1.089), (2.138, -0.843, -1.089), (-0.843, 2.034, -1.089), (1.951, 1.686, -0.7619), (-0.843, -1.686, -1.089), (1.686, -1.686, -0.7619), (-2.277, 0.843, -1.089), (-1.686, -1.686, -0.7619), (-1.686, 1.686, -0.7619), (2.138, -0.843, -0.6529), (-0.843, 2.034, -0.6529), (-0.843, -1.686, -0.6529), (-2.277, 0.843, -0.6529), (2.174, 0.843, -1.089), (0.843, 2.034, -1.089), (1.951, 1.686, -0.9797), (0.843, -1.686, -1.089), (1.686, -1.686, -0.9797), (-2.277, -0.843, -1.089), (-1.686, -1.686, -0.9797), (-1.686, 1.686, -0.9797), (2.174, 0.843, -0.6529), (0.843, 2.034, -0.6529), (0.843, -1.686, -0.6529), (-2.277, -0.843, -0.6529), (-0.843, 2.034, -0.8708), (0.843, 2.034, -0.8708), (5.364e-07, 2.358, -0.7619), (4.172e-07, 2.358, -0.9797), (-2.277, 0.843, -0.8708), (-2.277, -0.843, -0.8708), (-2.653, 4.172e-07, -0.9797), (-2.653, 3.576e-07, -0.7619), (-0.843, -1.686, -0.8708), (0.843, -1.686, -0.8708), (-2.98e-07, -1.686, -0.9797), (-5.96e-07, -1.686, -0.7619), (2.138, -0.843, -0.8708), (2.174, 0.843, -0.8708), (2.444, -2.384e-07, -0.9797), (2.444, -6.557e-07, -0.7619), (-3.874e-07, -0.843, -0.6529), (0.4059, 1.386, -0.4949), (2.292, -5.96e-07, -0.3889), (-1.593, -0.04597, -0.4566), (-0.843, 3.576e-07, -1.089), (0.843, 1.192e-07, -1.089), (2.384e-07, 0.843, -1.089), (0.0, -0.843, -1.089), (0.843, -0.843, -1.089), (0.843, 0.843, -1.089), (-0.843, 0.843, -1.089), (-1.283, 1.386, -0.1645), (1.853, 0.843, -0.3889), (1.853, -0.843, -0.3889), (2.174, 0.843, -0.7619), (2.174, 0.843, -0.9797), (2.138, -0.843, -0.9797), (0.843, -1.686, -0.7619), (0.843, -1.686, -0.9797), (-0.843, -1.686, -0.9797), (-2.277, -0.843, -0.7619), (-2.277, -0.843, -0.9797), (-2.277, 0.843, -0.9797), (0.843, 2.034, -0.9797), (0.843, 2.034, -0.7619), (-0.843, 2.034, -0.7619), (-0.843, 2.034, -0.9797), (-2.277, 0.843, -0.7619), (-0.843, -1.686, -0.7619), (2.138, -0.843, -0.7619), (-1.693, -0.8272, -0.259), (-0.843, -0.843, -1.089)], [], [(97, 29, 2, 43), (96, 49, 6, 36), (95, 34, 5, 30), (94, 36, 6, 32), (93, 37, 7, 33), (92, 27, 3, 45), (91, 50, 15, 33), (90, 51, 20, 52), (89, 39, 9, 53), (88, 54, 15, 45), (87, 55, 21, 56), (86, 49, 19, 57), (85, 58, 14, 44), (84, 59, 22, 60), (83, 48, 18, 61), (82, 62, 12, 42), (81, 63, 23, 64), (80, 46, 16, 65), (79, 66, 18, 48), (78, 67, 24, 68), (77, 37, 19, 69), (76, 70, 13, 31), (75, 71, 25, 72), (74, 41, 11, 73), (71, 74, 73, 25), (8, 26, 74, 71), (26, 1, 41, 74), (39, 75, 72, 9), (0, 38, 75, 39), (38, 8, 71, 75), (27, 76, 31, 3), (9, 72, 76, 27), (72, 25, 70, 76), (67, 77, 69, 24), (17, 35, 77, 67), (35, 7, 37, 77), (46, 78, 68, 16), (4, 47, 78, 46), (47, 17, 67, 78), (34, 79, 48, 5), (16, 68, 79, 34), (68, 24, 66, 79), (63, 80, 65, 23), (10, 28, 80, 63), (28, 4, 46, 80), (38, 81, 64, 8), (0, 40, 81, 38), (40, 10, 63, 81), (26, 82, 42, 1), (8, 64, 82, 26), (64, 23, 62, 82), (59, 83, 61, 22), (12, 30, 83, 59), (30, 5, 48, 83), (41, 84, 60, 11), (1, 42, 84, 41), (42, 12, 59, 84), (29, 85, 44, 2), (11, 60, 85, 29), (60, 22, 58, 85), (55, 86, 57, 21), (14, 32, 86, 55), (32, 6, 49, 86), (43, 87, 56, 13), (2, 44, 87, 43), (44, 14, 55, 87), (31, 88, 45, 3), (13, 56, 88, 31), (56, 21, 54, 88), (51, 89, 53, 20), (10, 40, 89, 51), (40, 0, 39, 89), (47, 90, 52, 17), (4, 28, 90, 47), (28, 10, 51, 90), (35, 91, 33, 7), (17, 52, 91, 35), (52, 20, 50, 91), (50, 92, 45, 15), (20, 53, 92, 50), (53, 9, 27, 92), (54, 93, 33, 15), (21, 57, 93, 54), (57, 19, 37, 93), (58, 94, 32, 14), (22, 61, 94, 58), (61, 18, 36, 94), (62, 95, 30, 12), (23, 65, 95, 62), (65, 16, 34, 95), (66, 96, 36, 18), (24, 69, 96, 66), (69, 19, 49, 96), (70, 97, 43, 13), (25, 73, 97, 70), (73, 11, 29, 97)])
_uv = me_cube_008.uv_layers.new(name='UVMap')
_uv.uv.foreach_set('vector', [-0.8237, -0.8237, 1.824, -0.8237, 1.824, 1.824, -0.8237, 1.824, -0.8237, -0.8237, 1.824, -0.8237, 1.824, 1.824, -0.8237, 1.824, -0.8237, -0.8237, 1.824, -0.8237, 1.824, 1.824, -0.8237, 1.824, -0.8237, -0.8237, 1.824, -0.8237, 1.824, 1.824, -0.8237, 1.824, -0.8237, -0.8237, 1.824, -0.8237, 1.824, 1.824, -0.8237, 1.824, -0.8237, -0.8237, 1.824, -0.8237, 1.824, 1.824, -0.8237, 1.824, -0.8237, -0.8237, 1.824, -0.8237, 1.824, 1.824, -0.8237, 1.824, -0.8237, -0.8237, 1.824, -0.8237, 1.824, 1.824, -0.8237, 1.824, -0.8237, -0.8237, 1.824, -0.8237, 1.824, 1.824, -0.8237, 1.824, -0.8237, -0.8237, 1.824, -0.8237, 1.824, 1.824, -0.8237, 1.824, -0.8237, -0.8237, 1.824, -0.8237, 1.824, 1.824, -0.8237, 1.824, -0.8237, -0.8237, 1.824, -0.8237, 1.824, 1.824, -0.8237, 1.824, -0.8237, -0.8237, 1.824, -0.8237, 1.824, 1.824, -0.8237, 1.824, -0.8237, -0.8237, 1.824, -0.8237, 1.824, 1.824, -0.8237, 1.824, -0.8237, -0.8237, 1.824, -0.8237, 1.824, 1.824, -0.8237, 1.824, -0.8237, -0.8237, 1.824, -0.8237, 1.824, 1.824, -0.8237, 1.824, -0.8237, -0.8237, 1.824, -0.8237, 1.824, 1.824, -0.8237, 1.824, -0.8237, -0.8237, 1.824, -0.8237, 1.824, 1.824, -0.8237, 1.824, -0.8237, -0.8237, 1.824, -0.8237, 1.824, 1.824, -0.8237, 1.824, -0.8237, -0.8237, 1.824, -0.8237, 1.824, 1.824, -0.8237, 1.824, -0.8237, -0.8237, 1.824, -0.8237, 1.824, 1.824, -0.8237, 1.824, -0.8237, -0.8237, 1.824, -0.8237, 1.824, 1.824, -0.8237, 1.824, -0.8237, -0.8237, 1.824, -0.8237, 1.824, 1.824, -0.8237, 1.824, -0.8237, -0.8237, 1.824, -0.8237, 1.824, 1.824, -0.8237, 1.824, -0.8237, -0.8237, 1.824, -0.8237, 1.824, 1.824, -0.8237, 1.824, -0.8237, -0.8237, 1.824, -0.8237, 1.824, 1.824, -0.8237, 1.824, -0.8237, -0.8237, 1.824, -0.8237, 1.824, 1.824, -0.8237, 1.824, -0.8237, -0.8237, 1.824, -0.8237, 1.824, 1.824, -0.8237, 1.824, -0.8237, -0.8237, 1.824, -0.8237, 1.824, 1.824, -0.8237, 1.824, -0.8237, -0.8237, 1.824, -0.8237, 1.824, 1.824, -0.8237, 1.824, -0.8237, -0.8237, 1.824, -0.8237, 1.824, 1.824, -0.8237, 1.824, -0.8237, -0.8237, 1.824, -0.8237, 1.824, 1.824, -0.8237, 1.824, -0.8237, -0.8237, 1.824, -0.8237, 1.824, 1.824, -0.8237, 1.824, -0.8237, -0.8237, 1.824, -0.8237, 1.824, 1.824, -0.8237, 1.824, -0.8237, -0.8237, 1.824, -0.8237, 1.824, 1.824, -0.8237, 1.824, -0.8237, -0.8237, 1.824, -0.8237, 1.824, 1.824, -0.8237, 1.824, -0.8237, -0.8237, 1.824, -0.8237, 1.824, 1.824, -0.8237, 1.824, -0.8237, -0.8237, 1.824, -0.8237, 1.824, 1.824, -0.8237, 1.824, -0.8237, -0.8237, 1.824, -0.8237, 1.824, 1.824, -0.8237, 1.824, -0.8237, -0.8237, 1.824, -0.8237, 1.824, 1.824, -0.8237, 1.824, -0.8237, -0.8237, 1.824, -0.8237, 1.824, 1.824, -0.8237, 1.824, -0.8237, -0.8237, 1.824, -0.8237, 1.824, 1.824, -0.8237, 1.824, -0.8237, -0.8237, 1.824, -0.8237, 1.824, 1.824, -0.8237, 1.824, -0.8237, -0.8237, 1.824, -0.8237, 1.824, 1.824, -0.8237, 1.824, -0.8237, -0.8237, 1.824, -0.8237, 1.824, 1.824, -0.8237, 1.824, -0.8237, -0.8237, 1.824, -0.8237, 1.824, 1.824, -0.8237, 1.824, -0.8237, -0.8237, 1.824, -0.8237, 1.824, 1.824, -0.8237, 1.824, -0.8237, -0.8237, 1.824, -0.8237, 1.824, 1.824, -0.8237, 1.824, -0.8237, -0.8237, 1.824, -0.8237, 1.824, 1.824, -0.8237, 1.824, -0.8237, -0.8237, 1.824, -0.8237, 1.824, 1.824, -0.8237, 1.824, -0.8237, -0.8237, 1.824, -0.8237, 1.824, 1.824, -0.8237, 1.824, -0.8237, -0.8237, 1.824, -0.8237, 1.824, 1.824, -0.8237, 1.824, -0.8237, -0.8237, 1.824, -0.8237, 1.824, 1.824, -0.8237, 1.824, -0.8237, -0.8237, 1.824, -0.8237, 1.824, 1.824, -0.8237, 1.824, -0.8237, -0.8237, 1.824, -0.8237, 1.824, 1.824, -0.8237, 1.824, -0.8237, -0.8237, 1.824, -0.8237, 1.824, 1.824, -0.8237, 1.824, -0.8237, -0.8237, 1.824, -0.8237, 1.824, 1.824, -0.8237, 1.824, -0.8237, -0.8237, 1.824, -0.8237, 1.824, 1.824, -0.8237, 1.824, -0.8237, -0.8237, 1.824, -0.8237, 1.824, 1.824, -0.8237, 1.824, -0.8237, -0.8237, 1.824, -0.8237, 1.824, 1.824, -0.8237, 1.824, -0.8237, -0.8237, 1.824, -0.8237, 1.824, 1.824, -0.8237, 1.824, -0.8237, -0.8237, 1.824, -0.8237, 1.824, 1.824, -0.8237, 1.824, -0.8237, -0.8237, 1.824, -0.8237, 1.824, 1.824, -0.8237, 1.824, -0.8237, -0.8237, 1.824, -0.8237, 1.824, 1.824, -0.8237, 1.824, -0.8237, -0.8237, 1.824, -0.8237, 1.824, 1.824, -0.8237, 1.824, -0.8237, -0.8237, 1.824, -0.8237, 1.824, 1.824, -0.8237, 1.824, -0.8237, -0.8237, 1.824, -0.8237, 1.824, 1.824, -0.8237, 1.824, -0.8237, -0.8237, 1.824, -0.8237, 1.824, 1.824, -0.8237, 1.824, -0.8237, -0.8237, 1.824, -0.8237, 1.824, 1.824, -0.8237, 1.824, -0.8237, -0.8237, 1.824, -0.8237, 1.824, 1.824, -0.8237, 1.824, -0.8237, -0.8237, 1.824, -0.8237, 1.824, 1.824, -0.8237, 1.824, -0.8237, -0.8237, 1.824, -0.8237, 1.824, 1.824, -0.8237, 1.824, -0.8237, -0.8237, 1.824, -0.8237, 1.824, 1.824, -0.8237, 1.824, -0.8237, -0.8237, 1.824, -0.8237, 1.824, 1.824, -0.8237, 1.824, -0.8237, -0.8237, 1.824, -0.8237, 1.824, 1.824, -0.8237, 1.824, -0.8237, -0.8237, 1.824, -0.8237, 1.824, 1.824, -0.8237, 1.824, -0.8237, -0.8237, 1.824, -0.8237, 1.824, 1.824, -0.8237, 1.824, -0.8237, -0.8237, 1.824, -0.8237, 1.824, 1.824, -0.8237, 1.824, -0.8237, -0.8237, 1.824, -0.8237, 1.824, 1.824, -0.8237, 1.824, -0.8237, -0.8237, 1.824, -0.8237, 1.824, 1.824, -0.8237, 1.824, -0.8237, -0.8237, 1.824, -0.8237, 1.824, 1.824, -0.8237, 1.824, -0.8237, -0.8237, 1.824, -0.8237, 1.824, 1.824, -0.8237, 1.824, -0.8237, -0.8237, 1.824, -0.8237, 1.824, 1.824, -0.8237, 1.824, -0.8237, -0.8237, 1.824, -0.8237, 1.824, 1.824, -0.8237, 1.824, -0.8237, -0.8237, 1.824, -0.8237, 1.824, 1.824, -0.8237, 1.824, -0.8237, -0.8237, 1.824, -0.8237, 1.824, 1.824, -0.8237, 1.824, -0.8237, -0.8237, 1.824, -0.8237, 1.824, 1.824, -0.8237, 1.824, -0.8237, -0.8237, 1.824, -0.8237, 1.824, 1.824, -0.8237, 1.824, -0.8237, -0.8237, 1.824, -0.8237, 1.824, 1.824, -0.8237, 1.824, -0.8237, -0.8237, 1.824, -0.8237, 1.824, 1.824, -0.8237, 1.824, -0.8237, -0.8237, 1.824, -0.8237, 1.824, 1.824, -0.8237, 1.824, -0.8237, -0.8237, 1.824, -0.8237, 1.824, 1.824, -0.8237, 1.824, -0.8237, -0.8237, 1.824, -0.8237, 1.824, 1.824, -0.8237, 1.824, -0.8237, -0.8237, 1.824, -0.8237, 1.824, 1.824, -0.8237, 1.824, -0.8237, -0.8237, 1.824, -0.8237, 1.824, 1.824, -0.8237, 1.824, -0.8237, -0.8237, 1.824, -0.8237, 1.824, 1.824, -0.8237, 1.824])
me_cube_008.materials.append(mat_material_003)
me_cube_008.use_remesh_preserve_volume = False
me_cube_008.use_remesh_preserve_attributes = False
me_cube_008.use_mirror_vertex_groups = False
me_cube_008.update()
me_cube_009 = bpy.data.meshes.new('Cube.009')
me_cube_009.from_pydata([(-3.682, -1.0, -4.222), (-3.682, -1.0, -3.969), (-3.682, 1.0, -4.222), (-3.682, 1.0, -3.969), (1.492, -1.0, -1.231), (1.492, -1.0, -0.9775), (1.492, 1.0, -1.231), (1.492, 1.0, -0.9775)], [], [(1, 3, 2, 0), (3, 7, 6, 2), (7, 5, 4, 6), (5, 1, 0, 4), (0, 2, 6, 4), (5, 7, 3, 1)])
_uv = me_cube_009.uv_layers.new(name='UVMap')
_uv.uv.foreach_set('vector', [-1.38, -1.38, 2.38, -1.38, 2.38, 2.38, -1.38, 2.38, -1.38, -1.38, 2.38, -1.38, 2.38, 2.38, -1.38, 2.38, -1.38, -1.38, 2.38, -1.38, 2.38, 2.38, -1.38, 2.38, -1.38, -1.38, 2.38, -1.38, 2.38, 2.38, -1.38, 2.38, -1.38, -1.38, 2.38, -1.38, 2.38, 2.38, -1.38, 2.38, -1.38, -1.38, 2.38, -1.38, 2.38, 2.38, -1.38, 2.38])
me_cube_009.use_remesh_preserve_volume = False
me_cube_009.use_remesh_preserve_attributes = False
me_cube_009.use_mirror_vertex_groups = False
me_cube_009.update()
me_cube_011 = bpy.data.meshes.new('Cube.011')
me_cube_011.from_pydata([(-0.1023, -3.017, 2.018), (-0.1023, -3.017, 2.453), (-0.1023, 8.772, -6.024), (-0.1023, 8.772, -5.588), (1.898, -3.017, 2.018), (1.898, -3.017, 2.453), (1.898, 8.772, -6.024), (1.898, 8.772, -5.588)], [], [(1, 3, 2, 0), (3, 7, 6, 2), (7, 5, 4, 6), (5, 1, 0, 4), (0, 2, 6, 4), (5, 7, 3, 1)])
_uv = me_cube_011.uv_layers.new(name='UVMap')
_uv.uv.foreach_set('vector', [0.0, 0.0, 1.0, 0.0, 1.0, 1.0, 0.0, 1.0, 0.0, 0.0, 1.0, 0.0, 1.0, 1.0, 0.0, 1.0, 0.0, 0.0, 1.0, 0.0, 1.0, 1.0, 0.0, 1.0, 0.0, 0.0, 1.0, 0.0, 1.0, 1.0, 0.0, 1.0, 0.0, 0.0, 1.0, 0.0, 1.0, 1.0, 0.0, 1.0, 0.0, 0.0, 1.0, 0.0, 1.0, 1.0, 0.0, 1.0])
me_cube_011.use_remesh_preserve_volume = False
me_cube_011.use_remesh_preserve_attributes = False
me_cube_011.use_mirror_vertex_groups = False
me_cube_011.update()
me_cube_012 = bpy.data.meshes.new('Cube.012')
me_cube_012.from_pydata([(-10.26, -1.0, -9.564), (-10.26, -1.0, -9.31), (-10.26, 1.0, -9.564), (-10.26, 1.0, -9.31), (1.492, -1.0, -1.231), (1.492, -1.0, -0.9775), (1.492, 1.0, -1.231), (1.492, 1.0, -0.9775)], [], [(1, 3, 2, 0), (3, 7, 6, 2), (7, 5, 4, 6), (5, 1, 0, 4), (0, 2, 6, 4), (5, 7, 3, 1)])
_uv = me_cube_012.uv_layers.new(name='UVMap')
_uv.uv.foreach_set('vector', [-1.38, -1.38, 2.38, -1.38, 2.38, 2.38, -1.38, 2.38, -1.38, -1.38, 2.38, -1.38, 2.38, 2.38, -1.38, 2.38, -1.38, -1.38, 2.38, -1.38, 2.38, 2.38, -1.38, 2.38, -1.38, -1.38, 2.38, -1.38, 2.38, 2.38, -1.38, 2.38, -1.38, -1.38, 2.38, -1.38, 2.38, 2.38, -1.38, 2.38, -1.38, -1.38, 2.38, -1.38, 2.38, 2.38, -1.38, 2.38])
me_cube_012.use_remesh_preserve_volume = False
me_cube_012.use_remesh_preserve_attributes = False
me_cube_012.use_mirror_vertex_groups = False
me_cube_012.update()
me_cube_013 = bpy.data.meshes.new('Cube.013')
me_cube_013.from_pydata([(1.951, 1.686, -1.089), (1.686, -1.686, -1.089), (-1.686, -1.686, -1.089), (-1.686, 1.686, -1.089), (1.951, 1.686, -0.6529), (1.686, -1.686, -0.6529), (-1.686, -1.686, -0.6529), (-1.686, 1.686, -0.6529), (2.444, 0.0, -1.089), (3.576e-07, 2.358, -1.089), (1.951, 1.686, -0.8708), (-1.192e-07, -1.686, -1.089), (1.686, -1.686, -0.8708), (-2.653, 4.768e-07, -1.089), (-1.686, -1.686, -0.8708), (-1.686, 1.686, -0.8708), (2.444, -8.345e-07, -0.6529), (5.96e-07, 2.358, -0.6529), (-7.153e-07, -1.686, -0.6529), (-2.653, 3.576e-07, -0.6529), (4.768e-07, 2.358, -0.8708), (-2.653, 3.576e-07, -0.8708), (-4.768e-07, -1.686, -0.8708), (2.444, -4.768e-07, -0.8708), (-5.96e-08, -3.576e-07, -0.6529), (1.192e-07, 2.384e-07, -1.089), (2.138, -0.843, -1.089), (-0.843, 2.034, -1.089), (1.951, 1.686, -0.7619), (-0.843, -1.686, -1.089), (1.686, -1.686, -0.7619), (-2.277, 0.843, -1.089), (-1.686, -1.686, -0.7619), (-1.686, 1.686, -0.7619), (2.138, -0.843, -0.6529), (-0.843, 2.034, -0.6529), (-0.843, -1.686, -0.6529), (-2.277, 0.843, -0.6529), (2.174, 0.843, -1.089), (0.843, 2.034, -1.089), (1.951, 1.686, -0.9797), (0.843, -1.686, -1.089), (1.686, -1.686, -0.9797), (-2.277, -0.843, -1.089), (-1.686, -1.686, -0.9797), (-1.686, 1.686, -0.9797), (2.174, 0.843, -0.6529), (0.843, 2.034, -0.6529), (0.843, -1.686, -0.6529), (-2.277, -0.843, -0.6529), (-0.843, 2.034, -0.8708), (0.843, 2.034, -0.8708), (5.364e-07, 2.358, -0.7619), (4.172e-07, 2.358, -0.9797), (-2.277, 0.843, -0.8708), (-2.277, -0.843, -0.8708), (-2.653, 4.172e-07, -0.9797), (-2.653, 3.576e-07, -0.7619), (-0.843, -1.686, -0.8708), (0.843, -1.686, -0.8708), (-2.98e-07, -1.686, -0.9797), (-5.96e-07, -1.686, -0.7619), (2.138, -0.843, -0.8708), (2.174, 0.843, -0.8708), (2.444, -2.384e-07, -0.9797), (2.444, -6.557e-07, -0.7619), (-3.874e-07, -0.843, -0.6529), (0.4059, 1.386, -0.4949), (2.292, -5.96e-07, -0.3889), (-1.593, -0.04597, -0.4566), (-0.843, 3.576e-07, -1.089), (0.843, 1.192e-07, -1.089), (2.384e-07, 0.843, -1.089), (0.0, -0.843, -1.089), (0.843, -0.843, -1.089), (0.843, 0.843, -1.089), (-0.843, 0.843, -1.089), (-1.283, 1.386, -0.1645), (1.853, 0.843, -0.3889), (1.853, -0.843, -0.3889), (2.174, 0.843, -0.7619), (2.174, 0.843, -0.9797), (2.138, -0.843, -0.9797), (0.843, -1.686, -0.7619), (0.843, -1.686, -0.9797), (-0.843, -1.686, -0.9797), (-2.277, -0.843, -0.7619), (-2.277, -0.843, -0.9797), (-2.277, 0.843, -0.9797), (0.843, 2.034, -0.9797), (0.843, 2.034, -0.7619), (-0.843, 2.034, -0.7619), (-0.843, 2.034, -0.9797), (-2.277, 0.843, -0.7619), (-0.843, -1.686, -0.7619), (2.138, -0.843, -0.7619), (-1.693, -0.8272, -0.259), (-0.843, -0.843, -1.089)], [], [(97, 29, 2, 43), (96, 49, 6, 36), (95, 34, 5, 30), (94, 36, 6, 32), (93, 37, 7, 33), (92, 27, 3, 45), (91, 50, 15, 33), (90, 51, 20, 52), (89, 39, 9, 53), (88, 54, 15, 45), (87, 55, 21, 56), (86, 49, 19, 57), (85, 58, 14, 44), (84, 59, 22, 60), (83, 48, 18, 61), (82, 62, 12, 42), (81, 63, 23, 64), (80, 46, 16, 65), (79, 66, 18, 48), (78, 67, 24, 68), (77, 37, 19, 69), (76, 70, 13, 31), (75, 71, 25, 72), (74, 41, 11, 73), (71, 74, 73, 25), (8, 26, 74, 71), (26, 1, 41, 74), (39, 75, 72, 9), (0, 38, 75, 39), (38, 8, 71, 75), (27, 76, 31, 3), (9, 72, 76, 27), (72, 25, 70, 76), (67, 77, 69, 24), (17, 35, 77, 67), (35, 7, 37, 77), (46, 78, 68, 16), (4, 47, 78, 46), (47, 17, 67, 78), (34, 79, 48, 5), (16, 68, 79, 34), (68, 24, 66, 79), (63, 80, 65, 23), (10, 28, 80, 63), (28, 4, 46, 80), (38, 81, 64, 8), (0, 40, 81, 38), (40, 10, 63, 81), (26, 82, 42, 1), (8, 64, 82, 26), (64, 23, 62, 82), (59, 83, 61, 22), (12, 30, 83, 59), (30, 5, 48, 83), (41, 84, 60, 11), (1, 42, 84, 41), (42, 12, 59, 84), (29, 85, 44, 2), (11, 60, 85, 29), (60, 22, 58, 85), (55, 86, 57, 21), (14, 32, 86, 55), (32, 6, 49, 86), (43, 87, 56, 13), (2, 44, 87, 43), (44, 14, 55, 87), (31, 88, 45, 3), (13, 56, 88, 31), (56, 21, 54, 88), (51, 89, 53, 20), (10, 40, 89, 51), (40, 0, 39, 89), (47, 90, 52, 17), (4, 28, 90, 47), (28, 10, 51, 90), (35, 91, 33, 7), (17, 52, 91, 35), (52, 20, 50, 91), (50, 92, 45, 15), (20, 53, 92, 50), (53, 9, 27, 92), (54, 93, 33, 15), (21, 57, 93, 54), (57, 19, 37, 93), (58, 94, 32, 14), (22, 61, 94, 58), (61, 18, 36, 94), (62, 95, 30, 12), (23, 65, 95, 62), (65, 16, 34, 95), (66, 96, 36, 18), (24, 69, 96, 66), (69, 19, 49, 96), (70, 97, 43, 13), (25, 73, 97, 70), (73, 11, 29, 97)])
_uv = me_cube_013.uv_layers.new(name='UVMap')
_uv.uv.foreach_set('vector', [-0.8237, -0.8237, 1.824, -0.8237, 1.824, 1.824, -0.8237, 1.824, -0.8237, -0.8237, 1.824, -0.8237, 1.824, 1.824, -0.8237, 1.824, -0.8237, -0.8237, 1.824, -0.8237, 1.824, 1.824, -0.8237, 1.824, -0.8237, -0.8237, 1.824, -0.8237, 1.824, 1.824, -0.8237, 1.824, -0.8237, -0.8237, 1.824, -0.8237, 1.824, 1.824, -0.8237, 1.824, -0.8237, -0.8237, 1.824, -0.8237, 1.824, 1.824, -0.8237, 1.824, -0.8237, -0.8237, 1.824, -0.8237, 1.824, 1.824, -0.8237, 1.824, -0.8237, -0.8237, 1.824, -0.8237, 1.824, 1.824, -0.8237, 1.824, -0.8237, -0.8237, 1.824, -0.8237, 1.824, 1.824, -0.8237, 1.824, -0.8237, -0.8237, 1.824, -0.8237, 1.824, 1.824, -0.8237, 1.824, -0.8237, -0.8237, 1.824, -0.8237, 1.824, 1.824, -0.8237, 1.824, -0.8237, -0.8237, 1.824, -0.8237, 1.824, 1.824, -0.8237, 1.824, -0.8237, -0.8237, 1.824, -0.8237, 1.824, 1.824, -0.8237, 1.824, -0.8237, -0.8237, 1.824, -0.8237, 1.824, 1.824, -0.8237, 1.824, -0.8237, -0.8237, 1.824, -0.8237, 1.824, 1.824, -0.8237, 1.824, -0.8237, -0.8237, 1.824, -0.8237, 1.824, 1.824, -0.8237, 1.824, -0.8237, -0.8237, 1.824, -0.8237, 1.824, 1.824, -0.8237, 1.824, -0.8237, -0.8237, 1.824, -0.8237, 1.824, 1.824, -0.8237, 1.824, -0.8237, -0.8237, 1.824, -0.8237, 1.824, 1.824, -0.8237, 1.824, -0.8237, -0.8237, 1.824, -0.8237, 1.824, 1.824, -0.8237, 1.824, -0.8237, -0.8237, 1.824, -0.8237, 1.824, 1.824, -0.8237, 1.824, -0.8237, -0.8237, 1.824, -0.8237, 1.824, 1.824, -0.8237, 1.824, -0.8237, -0.8237, 1.824, -0.8237, 1.824, 1.824, -0.8237, 1.824, -0.8237, -0.8237, 1.824, -0.8237, 1.824, 1.824, -0.8237, 1.824, -0.8237, -0.8237, 1.824, -0.8237, 1.824, 1.824, -0.8237, 1.824, -0.8237, -0.8237, 1.824, -0.8237, 1.824, 1.824, -0.8237, 1.824, -0.8237, -0.8237, 1.824, -0.8237, 1.824, 1.824, -0.8237, 1.824, -0.8237, -0.8237, 1.824, -0.8237, 1.824, 1.824, -0.8237, 1.824, -0.8237, -0.8237, 1.824, -0.8237, 1.824, 1.824, -0.8237, 1.824, -0.8237, -0.8237, 1.824, -0.8237, 1.824, 1.824, -0.8237, 1.824, -0.8237, -0.8237, 1.824, -0.8237, 1.824, 1.824, -0.8237, 1.824, -0.8237, -0.8237, 1.824, -0.8237, 1.824, 1.824, -0.8237, 1.824, -0.8237, -0.8237, 1.824, -0.8237, 1.824, 1.824, -0.8237, 1.824, -0.8237, -0.8237, 1.824, -0.8237, 1.824, 1.824, -0.8237, 1.824, -0.8237, -0.8237, 1.824, -0.8237, 1.824, 1.824, -0.8237, 1.824, -0.8237, -0.8237, 1.824, -0.8237, 1.824, 1.824, -0.8237, 1.824, -0.8237, -0.8237, 1.824, -0.8237, 1.824, 1.824, -0.8237, 1.824, -0.8237, -0.8237, 1.824, -0.8237, 1.824, 1.824, -0.8237, 1.824, -0.8237, -0.8237, 1.824, -0.8237, 1.824, 1.824, -0.8237, 1.824, -0.8237, -0.8237, 1.824, -0.8237, 1.824, 1.824, -0.8237, 1.824, -0.8237, -0.8237, 1.824, -0.8237, 1.824, 1.824, -0.8237, 1.824, -0.8237, -0.8237, 1.824, -0.8237, 1.824, 1.824, -0.8237, 1.824, -0.8237, -0.8237, 1.824, -0.8237, 1.824, 1.824, -0.8237, 1.824, -0.8237, -0.8237, 1.824, -0.8237, 1.824, 1.824, -0.8237, 1.824, -0.8237, -0.8237, 1.824, -0.8237, 1.824, 1.824, -0.8237, 1.824, -0.8237, -0.8237, 1.824, -0.8237, 1.824, 1.824, -0.8237, 1.824, -0.8237, -0.8237, 1.824, -0.8237, 1.824, 1.824, -0.8237, 1.824, -0.8237, -0.8237, 1.824, -0.8237, 1.824, 1.824, -0.8237, 1.824, -0.8237, -0.8237, 1.824, -0.8237, 1.824, 1.824, -0.8237, 1.824, -0.8237, -0.8237, 1.824, -0.8237, 1.824, 1.824, -0.8237, 1.824, -0.8237, -0.8237, 1.824, -0.8237, 1.824, 1.824, -0.8237, 1.824, -0.8237, -0.8237, 1.824, -0.8237, 1.824, 1.824, -0.8237, 1.824, -0.8237, -0.8237, 1.824, -0.8237, 1.824, 1.824, -0.8237, 1.824, -0.8237, -0.8237, 1.824, -0.8237, 1.824, 1.824, -0.8237, 1.824, -0.8237, -0.8237, 1.824, -0.8237, 1.824, 1.824, -0.8237, 1.824, -0.8237, -0.8237, 1.824, -0.8237, 1.824, 1.824, -0.8237, 1.824, -0.8237, -0.8237, 1.824, -0.8237, 1.824, 1.824, -0.8237, 1.824, -0.8237, -0.8237, 1.824, -0.8237, 1.824, 1.824, -0.8237, 1.824, -0.8237, -0.8237, 1.824, -0.8237, 1.824, 1.824, -0.8237, 1.824, -0.8237, -0.8237, 1.824, -0.8237, 1.824, 1.824, -0.8237, 1.824, -0.8237, -0.8237, 1.824, -0.8237, 1.824, 1.824, -0.8237, 1.824, -0.8237, -0.8237, 1.824, -0.8237, 1.824, 1.824, -0.8237, 1.824, -0.8237, -0.8237, 1.824, -0.8237, 1.824, 1.824, -0.8237, 1.824, -0.8237, -0.8237, 1.824, -0.8237, 1.824, 1.824, -0.8237, 1.824, -0.8237, -0.8237, 1.824, -0.8237, 1.824, 1.824, -0.8237, 1.824, -0.8237, -0.8237, 1.824, -0.8237, 1.824, 1.824, -0.8237, 1.824, -0.8237, -0.8237, 1.824, -0.8237, 1.824, 1.824, -0.8237, 1.824, -0.8237, -0.8237, 1.824, -0.8237, 1.824, 1.824, -0.8237, 1.824, -0.8237, -0.8237, 1.824, -0.8237, 1.824, 1.824, -0.8237, 1.824, -0.8237, -0.8237, 1.824, -0.8237, 1.824, 1.824, -0.8237, 1.824, -0.8237, -0.8237, 1.824, -0.8237, 1.824, 1.824, -0.8237, 1.824, -0.8237, -0.8237, 1.824, -0.8237, 1.824, 1.824, -0.8237, 1.824, -0.8237, -0.8237, 1.824, -0.8237, 1.824, 1.824, -0.8237, 1.824, -0.8237, -0.8237, 1.824, -0.8237, 1.824, 1.824, -0.8237, 1.824, -0.8237, -0.8237, 1.824, -0.8237, 1.824, 1.824, -0.8237, 1.824, -0.8237, -0.8237, 1.824, -0.8237, 1.824, 1.824, -0.8237, 1.824, -0.8237, -0.8237, 1.824, -0.8237, 1.824, 1.824, -0.8237, 1.824, -0.8237, -0.8237, 1.824, -0.8237, 1.824, 1.824, -0.8237, 1.824, -0.8237, -0.8237, 1.824, -0.8237, 1.824, 1.824, -0.8237, 1.824, -0.8237, -0.8237, 1.824, -0.8237, 1.824, 1.824, -0.8237, 1.824, -0.8237, -0.8237, 1.824, -0.8237, 1.824, 1.824, -0.8237, 1.824, -0.8237, -0.8237, 1.824, -0.8237, 1.824, 1.824, -0.8237, 1.824, -0.8237, -0.8237, 1.824, -0.8237, 1.824, 1.824, -0.8237, 1.824, -0.8237, -0.8237, 1.824, -0.8237, 1.824, 1.824, -0.8237, 1.824, -0.8237, -0.8237, 1.824, -0.8237, 1.824, 1.824, -0.8237, 1.824, -0.8237, -0.8237, 1.824, -0.8237, 1.824, 1.824, -0.8237, 1.824, -0.8237, -0.8237, 1.824, -0.8237, 1.824, 1.824, -0.8237, 1.824, -0.8237, -0.8237, 1.824, -0.8237, 1.824, 1.824, -0.8237, 1.824, -0.8237, -0.8237, 1.824, -0.8237, 1.824, 1.824, -0.8237, 1.824, -0.8237, -0.8237, 1.824, -0.8237, 1.824, 1.824, -0.8237, 1.824, -0.8237, -0.8237, 1.824, -0.8237, 1.824, 1.824, -0.8237, 1.824, -0.8237, -0.8237, 1.824, -0.8237, 1.824, 1.824, -0.8237, 1.824, -0.8237, -0.8237, 1.824, -0.8237, 1.824, 1.824, -0.8237, 1.824, -0.8237, -0.8237, 1.824, -0.8237, 1.824, 1.824, -0.8237, 1.824, -0.8237, -0.8237, 1.824, -0.8237, 1.824, 1.824, -0.8237, 1.824, -0.8237, -0.8237, 1.824, -0.8237, 1.824, 1.824, -0.8237, 1.824])
me_cube_013.materials.append(mat_material_004)
me_cube_013.use_remesh_preserve_volume = False
me_cube_013.use_remesh_preserve_attributes = False
me_cube_013.use_mirror_vertex_groups = False
me_cube_013.update()
me_cube_014 = bpy.data.meshes.new('Cube.014')
me_cube_014.from_pydata([(-3.682, -1.0, -4.222), (-3.682, -1.0, -3.969), (-3.682, 1.0, -4.222), (-3.682, 1.0, -3.969), (1.492, -1.0, -1.231), (1.492, -1.0, -0.9775), (1.492, 1.0, -1.231), (1.492, 1.0, -0.9775)], [], [(1, 3, 2, 0), (3, 7, 6, 2), (7, 5, 4, 6), (5, 1, 0, 4), (0, 2, 6, 4), (5, 7, 3, 1)])
_uv = me_cube_014.uv_layers.new(name='UVMap')
_uv.uv.foreach_set('vector', [-1.38, -1.38, 2.38, -1.38, 2.38, 2.38, -1.38, 2.38, -1.38, -1.38, 2.38, -1.38, 2.38, 2.38, -1.38, 2.38, -1.38, -1.38, 2.38, -1.38, 2.38, 2.38, -1.38, 2.38, -1.38, -1.38, 2.38, -1.38, 2.38, 2.38, -1.38, 2.38, -1.38, -1.38, 2.38, -1.38, 2.38, 2.38, -1.38, 2.38, -1.38, -1.38, 2.38, -1.38, 2.38, 2.38, -1.38, 2.38])
me_cube_014.use_remesh_preserve_volume = False
me_cube_014.use_remesh_preserve_attributes = False
me_cube_014.use_mirror_vertex_groups = False
me_cube_014.update()
me_cube_016 = bpy.data.meshes.new('Cube.016')
me_cube_016.from_pydata([(-0.1023, -3.017, 2.018), (-0.1023, -3.017, 2.453), (-0.1023, 3.516, -2.835), (-0.1023, 3.516, -2.4), (1.898, -3.017, 2.018), (1.898, -3.017, 2.453), (1.898, 3.516, -2.835), (1.898, 3.516, -2.4)], [], [(1, 3, 2, 0), (3, 7, 6, 2), (7, 5, 4, 6), (5, 1, 0, 4), (0, 2, 6, 4), (5, 7, 3, 1)])
_uv = me_cube_016.uv_layers.new(name='UVMap')
_uv.uv.foreach_set('vector', [0.0, 0.0, 1.0, 0.0, 1.0, 1.0, 0.0, 1.0, 0.0, 0.0, 1.0, 0.0, 1.0, 1.0, 0.0, 1.0, 0.0, 0.0, 1.0, 0.0, 1.0, 1.0, 0.0, 1.0, 0.0, 0.0, 1.0, 0.0, 1.0, 1.0, 0.0, 1.0, 0.0, 0.0, 1.0, 0.0, 1.0, 1.0, 0.0, 1.0, 0.0, 0.0, 1.0, 0.0, 1.0, 1.0, 0.0, 1.0])
me_cube_016.use_remesh_preserve_volume = False
me_cube_016.use_remesh_preserve_attributes = False
me_cube_016.use_mirror_vertex_groups = False
me_cube_016.update()
me_cube_017 = bpy.data.meshes.new('Cube.017')
me_cube_017.from_pydata([(1.951, 1.686, -1.089), (1.686, -1.686, -1.089), (-1.686, -1.686, -1.089), (-1.686, 1.686, -1.089), (1.951, 1.686, -0.6529), (1.686, -1.686, -0.6529), (-1.686, -1.686, -0.6529), (-1.686, 1.686, -0.6529), (2.444, 0.0, -1.089), (3.576e-07, 2.358, -1.089), (1.951, 1.686, -0.8708), (-1.192e-07, -1.686, -1.089), (1.686, -1.686, -0.8708), (-2.653, 4.768e-07, -1.089), (-1.686, -1.686, -0.8708), (-1.686, 1.686, -0.8708), (2.444, -8.345e-07, -0.6529), (5.96e-07, 2.358, -0.6529), (-7.153e-07, -1.686, -0.6529), (-2.653, 3.576e-07, -0.6529), (4.768e-07, 2.358, -0.8708), (-2.653, 3.576e-07, -0.8708), (-4.768e-07, -1.686, -0.8708), (2.444, -4.768e-07, -0.8708), (-5.96e-08, -3.576e-07, -0.6529), (1.192e-07, 2.384e-07, -1.089), (2.138, -0.843, -1.089), (-0.843, 2.034, -1.089), (1.951, 1.686, -0.7619), (-0.843, -1.686, -1.089), (1.686, -1.686, -0.7619), (-2.277, 0.843, -1.089), (-1.686, -1.686, -0.7619), (-1.686, 1.686, -0.7619), (2.138, -0.843, -0.6529), (-0.843, 2.034, -0.6529), (-0.843, -1.686, -0.6529), (-2.277, 0.843, -0.6529), (2.174, 0.843, -1.089), (0.843, 2.034, -1.089), (1.951, 1.686, -0.9797), (0.843, -1.686, -1.089), (1.686, -1.686, -0.9797), (-2.277, -0.843, -1.089), (-1.686, -1.686, -0.9797), (-1.686, 1.686, -0.9797), (2.174, 0.843, -0.6529), (0.843, 2.034, -0.6529), (0.843, -1.686, -0.6529), (-2.277, -0.843, -0.6529), (-0.843, 2.034, -0.8708), (0.843, 2.034, -0.8708), (5.364e-07, 2.358, -0.7619), (4.172e-07, 2.358, -0.9797), (-2.277, 0.843, -0.8708), (-2.277, -0.843, -0.8708), (-2.653, 4.172e-07, -0.9797), (-2.653, 3.576e-07, -0.7619), (-0.843, -1.686, -0.8708), (0.843, -1.686, -0.8708), (-2.98e-07, -1.686, -0.9797), (-5.96e-07, -1.686, -0.7619), (2.138, -0.843, -0.8708), (2.174, 0.843, -0.8708), (2.444, -2.384e-07, -0.9797), (2.444, -6.557e-07, -0.7619), (-3.874e-07, -0.843, -0.6529), (0.4059, 1.386, -0.4949), (2.292, -5.96e-07, -0.3889), (-1.593, -0.04597, -0.4566), (-0.843, 3.576e-07, -1.089), (0.843, 1.192e-07, -1.089), (2.384e-07, 0.843, -1.089), (0.0, -0.843, -1.089), (0.843, -0.843, -1.089), (0.843, 0.843, -1.089), (-0.843, 0.843, -1.089), (-1.283, 1.386, -0.1645), (1.853, 0.843, -0.3889), (1.853, -0.843, -0.3889), (2.174, 0.843, -0.7619), (2.174, 0.843, -0.9797), (2.138, -0.843, -0.9797), (0.843, -1.686, -0.7619), (0.843, -1.686, -0.9797), (-0.843, -1.686, -0.9797), (-2.277, -0.843, -0.7619), (-2.277, -0.843, -0.9797), (-2.277, 0.843, -0.9797), (0.843, 2.034, -0.9797), (0.843, 2.034, -0.7619), (-0.843, 2.034, -0.7619), (-0.843, 2.034, -0.9797), (-2.277, 0.843, -0.7619), (-0.843, -1.686, -0.7619), (2.138, -0.843, -0.7619), (-1.693, -0.8272, -0.259), (-0.843, -0.843, -1.089)], [], [(97, 29, 2, 43), (96, 49, 6, 36), (95, 34, 5, 30), (94, 36, 6, 32), (93, 37, 7, 33), (92, 27, 3, 45), (91, 50, 15, 33), (90, 51, 20, 52), (89, 39, 9, 53), (88, 54, 15, 45), (87, 55, 21, 56), (86, 49, 19, 57), (85, 58, 14, 44), (84, 59, 22, 60), (83, 48, 18, 61), (82, 62, 12, 42), (81, 63, 23, 64), (80, 46, 16, 65), (79, 66, 18, 48), (78, 67, 24, 68), (77, 37, 19, 69), (76, 70, 13, 31), (75, 71, 25, 72), (74, 41, 11, 73), (71, 74, 73, 25), (8, 26, 74, 71), (26, 1, 41, 74), (39, 75, 72, 9), (0, 38, 75, 39), (38, 8, 71, 75), (27, 76, 31, 3), (9, 72, 76, 27), (72, 25, 70, 76), (67, 77, 69, 24), (17, 35, 77, 67), (35, 7, 37, 77), (46, 78, 68, 16), (4, 47, 78, 46), (47, 17, 67, 78), (34, 79, 48, 5), (16, 68, 79, 34), (68, 24, 66, 79), (63, 80, 65, 23), (10, 28, 80, 63), (28, 4, 46, 80), (38, 81, 64, 8), (0, 40, 81, 38), (40, 10, 63, 81), (26, 82, 42, 1), (8, 64, 82, 26), (64, 23, 62, 82), (59, 83, 61, 22), (12, 30, 83, 59), (30, 5, 48, 83), (41, 84, 60, 11), (1, 42, 84, 41), (42, 12, 59, 84), (29, 85, 44, 2), (11, 60, 85, 29), (60, 22, 58, 85), (55, 86, 57, 21), (14, 32, 86, 55), (32, 6, 49, 86), (43, 87, 56, 13), (2, 44, 87, 43), (44, 14, 55, 87), (31, 88, 45, 3), (13, 56, 88, 31), (56, 21, 54, 88), (51, 89, 53, 20), (10, 40, 89, 51), (40, 0, 39, 89), (47, 90, 52, 17), (4, 28, 90, 47), (28, 10, 51, 90), (35, 91, 33, 7), (17, 52, 91, 35), (52, 20, 50, 91), (50, 92, 45, 15), (20, 53, 92, 50), (53, 9, 27, 92), (54, 93, 33, 15), (21, 57, 93, 54), (57, 19, 37, 93), (58, 94, 32, 14), (22, 61, 94, 58), (61, 18, 36, 94), (62, 95, 30, 12), (23, 65, 95, 62), (65, 16, 34, 95), (66, 96, 36, 18), (24, 69, 96, 66), (69, 19, 49, 96), (70, 97, 43, 13), (25, 73, 97, 70), (73, 11, 29, 97)])
_uv = me_cube_017.uv_layers.new(name='UVMap')
_uv.uv.foreach_set('vector', [-0.8237, -0.8237, 1.824, -0.8237, 1.824, 1.824, -0.8237, 1.824, -0.8237, -0.8237, 1.824, -0.8237, 1.824, 1.824, -0.8237, 1.824, -0.8237, -0.8237, 1.824, -0.8237, 1.824, 1.824, -0.8237, 1.824, -0.8237, -0.8237, 1.824, -0.8237, 1.824, 1.824, -0.8237, 1.824, -0.8237, -0.8237, 1.824, -0.8237, 1.824, 1.824, -0.8237, 1.824, -0.8237, -0.8237, 1.824, -0.8237, 1.824, 1.824, -0.8237, 1.824, -0.8237, -0.8237, 1.824, -0.8237, 1.824, 1.824, -0.8237, 1.824, -0.8237, -0.8237, 1.824, -0.8237, 1.824, 1.824, -0.8237, 1.824, -0.8237, -0.8237, 1.824, -0.8237, 1.824, 1.824, -0.8237, 1.824, -0.8237, -0.8237, 1.824, -0.8237, 1.824, 1.824, -0.8237, 1.824, -0.8237, -0.8237, 1.824, -0.8237, 1.824, 1.824, -0.8237, 1.824, -0.8237, -0.8237, 1.824, -0.8237, 1.824, 1.824, -0.8237, 1.824, -0.8237, -0.8237, 1.824, -0.8237, 1.824, 1.824, -0.8237, 1.824, -0.8237, -0.8237, 1.824, -0.8237, 1.824, 1.824, -0.8237, 1.824, -0.8237, -0.8237, 1.824, -0.8237, 1.824, 1.824, -0.8237, 1.824, -0.8237, -0.8237, 1.824, -0.8237, 1.824, 1.824, -0.8237, 1.824, -0.8237, -0.8237, 1.824, -0.8237, 1.824, 1.824, -0.8237, 1.824, -0.8237, -0.8237, 1.824, -0.8237, 1.824, 1.824, -0.8237, 1.824, -0.8237, -0.8237, 1.824, -0.8237, 1.824, 1.824, -0.8237, 1.824, -0.8237, -0.8237, 1.824, -0.8237, 1.824, 1.824, -0.8237, 1.824, -0.8237, -0.8237, 1.824, -0.8237, 1.824, 1.824, -0.8237, 1.824, -0.8237, -0.8237, 1.824, -0.8237, 1.824, 1.824, -0.8237, 1.824, -0.8237, -0.8237, 1.824, -0.8237, 1.824, 1.824, -0.8237, 1.824, -0.8237, -0.8237, 1.824, -0.8237, 1.824, 1.824, -0.8237, 1.824, -0.8237, -0.8237, 1.824, -0.8237, 1.824, 1.824, -0.8237, 1.824, -0.8237, -0.8237, 1.824, -0.8237, 1.824, 1.824, -0.8237, 1.824, -0.8237, -0.8237, 1.824, -0.8237, 1.824, 1.824, -0.8237, 1.824, -0.8237, -0.8237, 1.824, -0.8237, 1.824, 1.824, -0.8237, 1.824, -0.8237, -0.8237, 1.824, -0.8237, 1.824, 1.824, -0.8237, 1.824, -0.8237, -0.8237, 1.824, -0.8237, 1.824, 1.824, -0.8237, 1.824, -0.8237, -0.8237, 1.824, -0.8237, 1.824, 1.824, -0.8237, 1.824, -0.8237, -0.8237, 1.824, -0.8237, 1.824, 1.824, -0.8237, 1.824, -0.8237, -0.8237, 1.824, -0.8237, 1.824, 1.824, -0.8237, 1.824, -0.8237, -0.8237, 1.824, -0.8237, 1.824, 1.824, -0.8237, 1.824, -0.8237, -0.8237, 1.824, -0.8237, 1.824, 1.824, -0.8237, 1.824, -0.8237, -0.8237, 1.824, -0.8237, 1.824, 1.824, -0.8237, 1.824, -0.8237, -0.8237, 1.824, -0.8237, 1.824, 1.824, -0.8237, 1.824, -0.8237, -0.8237, 1.824, -0.8237, 1.824, 1.824, -0.8237, 1.824, -0.8237, -0.8237, 1.824, -0.8237, 1.824, 1.824, -0.8237, 1.824, -0.8237, -0.8237, 1.824, -0.8237, 1.824, 1.824, -0.8237, 1.824, -0.8237, -0.8237, 1.824, -0.8237, 1.824, 1.824, -0.8237, 1.824, -0.8237, -0.8237, 1.824, -0.8237, 1.824, 1.824, -0.8237, 1.824, -0.8237, -0.8237, 1.824, -0.8237, 1.824, 1.824, -0.8237, 1.824, -0.8237, -0.8237, 1.824, -0.8237, 1.824, 1.824, -0.8237, 1.824, -0.8237, -0.8237, 1.824, -0.8237, 1.824, 1.824, -0.8237, 1.824, -0.8237, -0.8237, 1.824, -0.8237, 1.824, 1.824, -0.8237, 1.824, -0.8237, -0.8237, 1.824, -0.8237, 1.824, 1.824, -0.8237, 1.824, -0.8237, -0.8237, 1.824, -0.8237, 1.824, 1.824, -0.8237, 1.824, -0.8237, -0.8237, 1.824, -0.8237, 1.824, 1.824, -0.8237, 1.824, -0.8237, -0.8237, 1.824, -0.8237, 1.824, 1.824, -0.8237, 1.824, -0.8237, -0.8237, 1.824, -0.8237, 1.824, 1.824, -0.8237, 1.824, -0.8237, -0.8237, 1.824, -0.8237, 1.824, 1.824, -0.8237, 1.824, -0.8237, -0.8237, 1.824, -0.8237, 1.824, 1.824, -0.8237, 1.824, -0.8237, -0.8237, 1.824, -0.8237, 1.824, 1.824, -0.8237, 1.824, -0.8237, -0.8237, 1.824, -0.8237, 1.824, 1.824, -0.8237, 1.824, -0.8237, -0.8237, 1.824, -0.8237, 1.824, 1.824, -0.8237, 1.824, -0.8237, -0.8237, 1.824, -0.8237, 1.824, 1.824, -0.8237, 1.824, -0.8237, -0.8237, 1.824, -0.8237, 1.824, 1.824, -0.8237, 1.824, -0.8237, -0.8237, 1.824, -0.8237, 1.824, 1.824, -0.8237, 1.824, -0.8237, -0.8237, 1.824, -0.8237, 1.824, 1.824, -0.8237, 1.824, -0.8237, -0.8237, 1.824, -0.8237, 1.824, 1.824, -0.8237, 1.824, -0.8237, -0.8237, 1.824, -0.8237, 1.824, 1.824, -0.8237, 1.824, -0.8237, -0.8237, 1.824, -0.8237, 1.824, 1.824, -0.8237, 1.824, -0.8237, -0.8237, 1.824, -0.8237, 1.824, 1.824, -0.8237, 1.824, -0.8237, -0.8237, 1.824, -0.8237, 1.824, 1.824, -0.8237, 1.824, -0.8237, -0.8237, 1.824, -0.8237, 1.824, 1.824, -0.8237, 1.824, -0.8237, -0.8237, 1.824, -0.8237, 1.824, 1.824, -0.8237, 1.824, -0.8237, -0.8237, 1.824, -0.8237, 1.824, 1.824, -0.8237, 1.824, -0.8237, -0.8237, 1.824, -0.8237, 1.824, 1.824, -0.8237, 1.824, -0.8237, -0.8237, 1.824, -0.8237, 1.824, 1.824, -0.8237, 1.824, -0.8237, -0.8237, 1.824, -0.8237, 1.824, 1.824, -0.8237, 1.824, -0.8237, -0.8237, 1.824, -0.8237, 1.824, 1.824, -0.8237, 1.824, -0.8237, -0.8237, 1.824, -0.8237, 1.824, 1.824, -0.8237, 1.824, -0.8237, -0.8237, 1.824, -0.8237, 1.824, 1.824, -0.8237, 1.824, -0.8237, -0.8237, 1.824, -0.8237, 1.824, 1.824, -0.8237, 1.824, -0.8237, -0.8237, 1.824, -0.8237, 1.824, 1.824, -0.8237, 1.824, -0.8237, -0.8237, 1.824, -0.8237, 1.824, 1.824, -0.8237, 1.824, -0.8237, -0.8237, 1.824, -0.8237, 1.824, 1.824, -0.8237, 1.824, -0.8237, -0.8237, 1.824, -0.8237, 1.824, 1.824, -0.8237, 1.824, -0.8237, -0.8237, 1.824, -0.8237, 1.824, 1.824, -0.8237, 1.824, -0.8237, -0.8237, 1.824, -0.8237, 1.824, 1.824, -0.8237, 1.824, -0.8237, -0.8237, 1.824, -0.8237, 1.824, 1.824, -0.8237, 1.824, -0.8237, -0.8237, 1.824, -0.8237, 1.824, 1.824, -0.8237, 1.824, -0.8237, -0.8237, 1.824, -0.8237, 1.824, 1.824, -0.8237, 1.824, -0.8237, -0.8237, 1.824, -0.8237, 1.824, 1.824, -0.8237, 1.824, -0.8237, -0.8237, 1.824, -0.8237, 1.824, 1.824, -0.8237, 1.824, -0.8237, -0.8237, 1.824, -0.8237, 1.824, 1.824, -0.8237, 1.824, -0.8237, -0.8237, 1.824, -0.8237, 1.824, 1.824, -0.8237, 1.824, -0.8237, -0.8237, 1.824, -0.8237, 1.824, 1.824, -0.8237, 1.824, -0.8237, -0.8237, 1.824, -0.8237, 1.824, 1.824, -0.8237, 1.824, -0.8237, -0.8237, 1.824, -0.8237, 1.824, 1.824, -0.8237, 1.824, -0.8237, -0.8237, 1.824, -0.8237, 1.824, 1.824, -0.8237, 1.824, -0.8237, -0.8237, 1.824, -0.8237, 1.824, 1.824, -0.8237, 1.824, -0.8237, -0.8237, 1.824, -0.8237, 1.824, 1.824, -0.8237, 1.824, -0.8237, -0.8237, 1.824, -0.8237, 1.824, 1.824, -0.8237, 1.824, -0.8237, -0.8237, 1.824, -0.8237, 1.824, 1.824, -0.8237, 1.824])
me_cube_017.materials.append(mat_material_005)
me_cube_017.use_remesh_preserve_volume = False
me_cube_017.use_remesh_preserve_attributes = False
me_cube_017.use_mirror_vertex_groups = False
me_cube_017.update()

# ---- objects
ob_cube_005 = bpy.data.objects.new('Cube.005', me_cube_010)
ob_plane = bpy.data.objects.new('Plane', me_plane)
ob_cube_004 = bpy.data.objects.new('Cube.004', me_cube_005)
ob_cube_001 = bpy.data.objects.new('Cube.001', me_cube_001)
ob_cube = bpy.data.objects.new('Cube', me_cube)
ob_cube_002 = bpy.data.objects.new('Cube.002', me_cube_002)
ob_cube_003 = bpy.data.objects.new('Cube.003', me_cube_003)
ob_cube_006 = bpy.data.objects.new('Cube.006', me_cube_008)
ob_cube_007 = bpy.data.objects.new('Cube.007', me_cube_009)
ob_cube_009 = bpy.data.objects.new('Cube.009', me_cube_011)
ob_cube_008 = bpy.data.objects.new('Cube.008', me_cube_012)
ob_cube_010 = bpy.data.objects.new('Cube.010', me_cube_013)
ob_cube_011 = bpy.data.objects.new('Cube.011', me_cube_014)
ob_cube_013 = bpy.data.objects.new('Cube.013', me_cube_016)
ob_cube_012 = bpy.data.objects.new('Cube.012', me_cube_017)

# ---- transforms, parenting, visibility, modifiers, constraints
ob_cube_005.location = (-0.1671, -7.106, -4.41)
ob_cube_005.lineart.crease_threshold = 0.0
ob_plane.location = (-22.69, -4.55, -13.04)
ob_plane.scale = (27.39, 27.39, 27.39)
ob_plane.lineart.crease_threshold = 0.0
ob_cube_004.location = (-10.13, 4.424, -4.875)
ob_cube_004.lineart.crease_threshold = 0.0
ob_cube_001.location = (-3.533, -0.06532, 1.328)
ob_cube_001.lineart.crease_threshold = 0.0
ob_cube.location = (0.0, 0.0, 0.9973)
ob_cube.lock_rotations_4d = False
ob_cube.empty_display_type = 'ARROWS'
ob_cube.lineart.crease_threshold = 0.0
ob_cube_002.location = (-9.096, -0.05994, -1.732)
ob_cube_002.lock_rotations_4d = False
ob_cube_002.empty_display_type = 'ARROWS'
ob_cube_002.lineart.crease_threshold = 0.0
ob_cube_003.location = (-12.33, -0.06532, -1.312)
ob_cube_003.lineart.crease_threshold = 0.0
ob_cube_006.location = (-9.096, -9.502, -6.039)
ob_cube_006.lock_rotations_4d = False
ob_cube_006.empty_display_type = 'ARROWS'
ob_cube_006.lineart.crease_threshold = 0.0
ob_cube_007.location = (-12.69, -9.507, -5.774)
ob_cube_007.lineart.crease_threshold = 0.0
ob_cube_009.location = (-10.13, -13.93, -9.23)
ob_cube_009.scale = (1.0, -1.0, 1.0)
ob_cube_009.lineart.crease_threshold = 0.0
ob_cube_008.location = (-5.88, -9.507, -5.619)
ob_cube_008.scale = (-1.0, 1.0, 1.0)
ob_cube_008.lineart.crease_threshold = 0.0
ob_cube_010.location = (-18.19, -9.502, -9.304)
ob_cube_010.lock_rotations_4d = False
ob_cube_010.empty_display_type = 'ARROWS'
ob_cube_010.lineart.crease_threshold = 0.0
ob_cube_011.location = (-21.42, -9.507, -8.884)
ob_cube_011.lineart.crease_threshold = 0.0
ob_cube_013.location = (-18.86, -14.13, -12.39)
ob_cube_013.scale = (1.0, -1.0, 1.0)
ob_cube_013.lineart.crease_threshold = 0.0
ob_cube_012.location = (-29.55, -9.905, -11.88)
ob_cube_012.scale = (2.285, 2.285, 2.285)
ob_cube_012.lock_rotations_4d = False
ob_cube_012.empty_display_type = 'ARROWS'
ob_cube_012.lineart.crease_threshold = 0.0

# ---- collection membership
col_collection_1.objects.link(ob_cube_005)
col_collection_1.objects.link(ob_plane)
col_collection_1.objects.link(ob_cube_004)
col_collection_1.objects.link(ob_cube_001)
col_collection_1.objects.link(ob_cube)
col_collection_1.objects.link(ob_cube_002)
col_collection_1.objects.link(ob_cube_003)
col_collection_1.objects.link(ob_cube_006)
col_collection_1.objects.link(ob_cube_007)
col_collection_1.objects.link(ob_cube_009)
col_collection_1.objects.link(ob_cube_008)
col_collection_1.objects.link(ob_cube_010)
col_collection_1.objects.link(ob_cube_011)
col_collection_1.objects.link(ob_cube_013)
col_collection_1.objects.link(ob_cube_012)

# ---- scene / render settings (as saved in the file)
scene.frame_start = 1; scene.frame_end = 250; scene.frame_set(1)
scene.render.engine = 'BLENDER_EEVEE_NEXT'
scene.render.resolution_percentage = 50
scene.render.dither_intensity = 0.0
scene.cycles.use_denoising = False
scene.cycles.samples = 10
scene.cycles.sampling_pattern = 'TABULATED_SOBOL'
scene.cycles.light_sampling_threshold = 0.0
scene.cycles.use_adaptive_sampling = False
scene.cycles.use_light_tree = False
scene.cycles.blur_glossy = 0.0
scene.cycles.pixel_filter_type = 'GAUSSIAN'
scene.cycles.sample_clamp_indirect = 0.0
scene.view_settings.view_transform = 'Standard'
bpy.context.view_layer.update()

# ---- added for rendering (the .blend has no active camera and no usable light): camera, sun
cam_auto = bpy.data.cameras.new('AutoCamera')
cam_auto.lens = 50.0
cam_auto.sensor_width = 36.0
cam_auto.clip_end = 2170.27
ob_auto_camera = bpy.data.objects.new('AutoCamera', cam_auto)
scene.collection.objects.link(ob_auto_camera)
ob_auto_camera.location = (113.552, -156.173, 91.7192)
ob_auto_camera.rotation_euler = (1.09748, -7.21219e-08, 0.694738)
scene.camera = ob_auto_camera
light_auto_sun = bpy.data.lights.new('AutoSun', 'SUN')
light_auto_sun.energy = 3.0
light_auto_sun.angle = 0.0523599
ob_auto_sun = bpy.data.objects.new('AutoSun', light_auto_sun)
scene.collection.objects.link(ob_auto_sun)
ob_auto_sun.rotation_euler = (0.872665, 0.174533, 0.523599)
bpy.context.view_layer.update()
